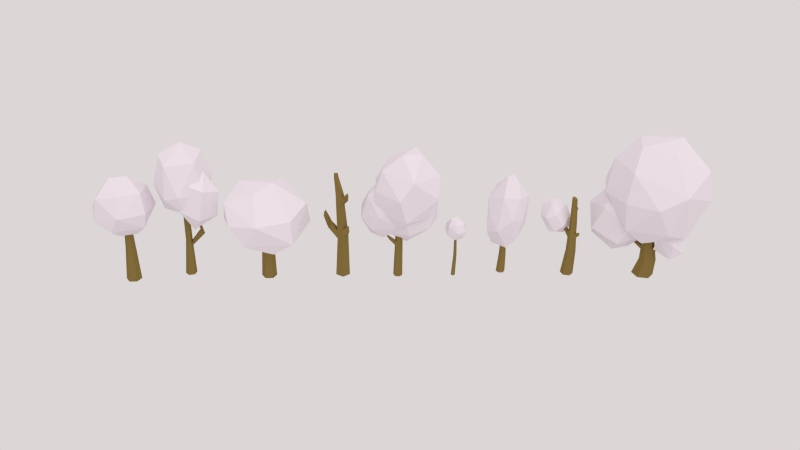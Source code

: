 # Source: winter_lowpoly_tree_pack.blend  (saved by Blender 2.77.0; exported with 4.5.12 LTS)
import bpy
from mathutils import Matrix  # noqa: F401  (used for matrix-valued properties, if any)

bpy.ops.wm.read_factory_settings(use_empty=True)
scene = bpy.context.scene
scene.name = 'Scene'

# ---- collections
col_collection_1 = bpy.data.collections.new('Collection 1'); scene.collection.children.link(col_collection_1)

# ---- materials (node trees are filled in below, after node groups)
mat_winter_wood = bpy.data.materials.new('winter wood')
mat_winter_wood.alpha_threshold = 0.0
mat_winter_wood.use_transparent_shadow = False
mat_winter_wood.diffuse_color = (0.2462, 0.1684, 0.04942, 1.0)
mat_winter_wood.roughness = 0.5
mat_winter_wood.specular_intensity = 0.0
mat_winter_wood.line_color = (0.0, 0.0, 0.0, 1.0)
mat_yellow = bpy.data.materials.new('yellow')
mat_yellow.alpha_threshold = 0.0
mat_yellow.use_transparent_shadow = False
mat_yellow.diffuse_color = (0.8276, 0.7586, 0.81, 1.0)
mat_yellow.roughness = 0.5
mat_yellow.specular_intensity = 0.0
mat_yellow.line_color = (0.0, 0.0, 0.0, 1.0)

# ---- material node trees

# ---- world
world_world = bpy.data.worlds.new('World'); scene.world = world_world
world_world.color = (0.7139, 0.6758, 0.6758)
world_world.use_sun_shadow = False
world_world.sun_shadow_jitter_overblur = 0.0
world_world.cycles.sampling_method = 'NONE'
world_world.cycles.sample_map_resolution = 256

# ---- cameras
cam_camera = bpy.data.cameras.new('Camera')
cam_camera.clip_end = 100.0
cam_camera.lens = 35.0
cam_camera.sensor_width = 32.0
cam_camera.sensor_height = 18.0
cam_camera.ortho_scale = 7.314
cam_camera.dof.focus_distance = 0.0
cam_camera.dof.aperture_fstop = 128.0

# ---- lights
light_lamp = bpy.data.lights.new('Lamp', 'SUN')
light_lamp.transmission_factor = 0.0
light_lamp.cutoff_distance = 30.0
light_lamp.angle = 1.571
light_lamp.energy = 1.0
light_lamp.shadow_buffer_clip_start = 1.001
light_lamp.shadow_soft_size = 1.0
light_lamp.shadow_cascade_max_distance = 1000.0
light_lamp.cycles.use_multiple_importance_sampling = False

# ---- meshes
me_cylinder_006 = bpy.data.meshes.new('Cylinder.006')
me_cylinder_006.from_pydata([(-3.473e-09, 0.7961, -1.0), (0.6894, 0.398, -1.0), (0.6894, -0.398, -1.0), (-7.307e-08, -0.7961, -1.0), (-0.6894, -0.398, -1.0), (-0.6894, 0.398, -1.0), (-9.765e-09, 0.2453, 1.113), (0.2124, 0.1226, 1.113), (0.2124, -0.1226, 1.113), (2.924e-07, -0.2453, 1.113), (-0.2124, -0.1226, 1.113), (-0.2124, 0.1226, 1.113), (-3.473e-09, -1.736e-09, -1.0), (6.431e-08, -1.192e-07, 1.113), (0.2769, 0.2603, -0.1174), (-0.1741, 0.5207, -0.1174), (0.2769, -0.2603, -0.1174), (-0.1741, -0.5207, -0.1174), (-0.625, -0.2603, -0.1174), (-0.625, 0.2603, -0.1174)], [], [(12, 0, 1), (13, 7, 6), (12, 1, 2), (13, 8, 7), (12, 2, 3), (13, 9, 8), (12, 3, 4), (13, 10, 9), (12, 4, 5), (13, 11, 10), (5, 0, 12), (13, 6, 11), (0, 15, 14, 1), (15, 6, 7, 14), (1, 14, 16, 2), (14, 7, 8, 16), (2, 16, 17, 3), (16, 8, 9, 17), (3, 17, 18, 4), (17, 9, 10, 18), (4, 18, 19, 5), (18, 10, 11, 19), (6, 15, 19, 11), (15, 0, 5, 19)])
me_cylinder_006.materials.append(mat_winter_wood)
me_cylinder_006.use_remesh_preserve_volume = False
me_cylinder_006.use_remesh_preserve_attributes = False
me_cylinder_006.use_mirror_vertex_groups = False
me_cylinder_006.update()
me_icosphere_014 = bpy.data.meshes.new('Icosphere.014')
me_icosphere_014.from_pydata([(0.0, 0.0, -1.0), (0.7236, -0.5257, -0.4472), (-0.2764, -0.8506, -0.4472), (-0.8944, 0.0, -0.4472), (-0.2764, 0.8506, -0.4472), (0.7236, 0.5257, -0.4472), (0.2764, -0.8506, 0.4472), (-0.7236, -0.5257, 0.4472), (-0.7236, 0.5257, 0.4472), (0.2764, 0.8506, 0.4472), (0.8944, 0.0, 0.4472), (0.0, 0.0, 1.0), (-0.1625, -0.5, -0.8507), (0.4253, -0.309, -0.8507), (0.2629, -0.809, -0.5257), (0.4253, 0.309, -0.8507), (0.8506, 0.0, -0.5257), (-0.5257, 0.0, -0.8507), (-0.6882, -0.5, -0.5257), (-0.1625, 0.5, -0.8507), (-0.6882, 0.5, -0.5257), (0.2629, 0.809, -0.5257), (0.9511, 0.309, 0.0), (0.9511, -0.309, 0.0), (0.5878, -0.809, 0.0), (0.0, -1.0, 0.0), (-0.5878, -0.809, 0.0), (-0.9511, -0.309, 0.0), (-0.9511, 0.309, 0.0), (-0.5878, 0.809, 0.0), (0.0, 1.0, 0.0), (0.5878, 0.809, 0.0), (0.6882, -0.5, 0.5257), (-0.2629, -0.809, 0.5257), (-0.8506, 0.0, 0.5257), (-0.2629, 0.809, 0.5257), (0.6882, 0.5, 0.5257), (0.5257, 0.0, 0.8507), (0.1625, -0.5, 0.8507), (-0.4253, -0.309, 0.8507), (-0.4253, 0.309, 0.8507), (0.1625, 0.5, 0.8507)], [], [(14, 2, 12), (12, 13, 14), (1, 14, 13), (12, 0, 13), (16, 1, 13), (13, 15, 16), (5, 16, 15), (13, 0, 15), (18, 3, 17), (17, 12, 18), (2, 18, 12), (17, 0, 12), (20, 4, 19), (19, 17, 20), (3, 20, 17), (19, 0, 17), (21, 5, 15), (15, 19, 21), (4, 21, 19), (15, 0, 19), (23, 1, 16), (16, 22, 23), (10, 23, 22), (22, 16, 5), (25, 2, 14), (14, 24, 25), (6, 25, 24), (24, 14, 1), (27, 3, 18), (18, 26, 27), (7, 27, 26), (26, 18, 2), (29, 4, 20), (20, 28, 29), (8, 29, 28), (28, 20, 3), (31, 5, 21), (21, 30, 31), (9, 31, 30), (30, 21, 4), (32, 6, 24), (24, 23, 32), (10, 32, 23), (23, 24, 1), (33, 7, 26), (26, 25, 33), (6, 33, 25), (25, 26, 2), (34, 8, 28), (28, 27, 34), (7, 34, 27), (27, 28, 3), (35, 9, 30), (30, 29, 35), (8, 35, 29), (29, 30, 4), (36, 10, 22), (22, 31, 36), (9, 36, 31), (31, 22, 5), (38, 6, 32), (32, 37, 38), (11, 38, 37), (37, 32, 10), (39, 7, 33), (33, 38, 39), (11, 39, 38), (38, 33, 6), (40, 8, 34), (34, 39, 40), (11, 40, 39), (39, 34, 7), (41, 9, 35), (35, 40, 41), (11, 41, 40), (40, 35, 8), (37, 10, 36), (36, 41, 37), (11, 37, 41), (41, 36, 9)])
me_icosphere_014.materials.append(mat_yellow)
me_icosphere_014.use_remesh_preserve_volume = False
me_icosphere_014.use_remesh_preserve_attributes = False
me_icosphere_014.use_mirror_vertex_groups = False
me_icosphere_014.update()
me_cylinder_007 = bpy.data.meshes.new('Cylinder.007')
me_cylinder_007.from_pydata([(0.0, 1.0, -0.5028), (0.866, 0.5, -0.5028), (0.866, -0.5, -0.5028), (-8.742e-08, -1.0, -0.5028), (-0.866, -0.5, -0.5028), (-0.866, 0.5, -0.5028), (-1.084e-07, 0.4958, 1.47), (0.4224, 0.2519, 1.47), (0.4224, -0.2359, 1.47), (4.925e-07, -0.4798, 1.47), (-0.4224, -0.2359, 1.47), (-0.4224, 0.2519, 1.47), (0.0, 0.0, -0.5028), (3.892e-08, 0.008005, 1.47), (0.561, 0.5663, 0.1991), (-9.608e-08, 0.8902, 0.1991), (0.561, -0.08142, 0.1991), (3.299e-07, -0.4053, 0.1991), (-0.561, -0.08142, 0.1991), (-0.561, 0.5663, 0.1991), (0.5076, 0.5877, 0.3389), (-8.696e-08, 0.8808, 0.3389), (0.5076, 0.001599, 0.3389), (3.272e-07, -0.2915, 0.3389), (-0.5076, 0.001598, 0.3389), (-0.5076, 0.5877, 0.3389), (-1.162, 2.39, 0.6606), (-1.602, 2.245, 0.6322), (-1.648, 2.966, 0.5608), (-1.162, 3.126, 0.5922), (-0.4778, 2.898, 0.9425), (-0.9644, 2.738, 0.911), (-0.4778, 2.163, 1.011), (-0.9181, 2.018, 0.9824)], [], [(12, 0, 1), (13, 7, 6), (12, 1, 2), (13, 8, 7), (12, 2, 3), (13, 9, 8), (12, 3, 4), (13, 10, 9), (12, 4, 5), (13, 11, 10), (5, 0, 12), (13, 6, 11), (0, 15, 14, 1), (1, 14, 16, 2), (2, 16, 17, 3), (3, 17, 18, 4), (4, 18, 19, 5), (15, 0, 5, 19), (15, 21, 20, 14), (21, 6, 7, 20), (14, 20, 22, 16), (20, 7, 8, 22), (16, 22, 23, 17), (22, 8, 9, 23), (17, 23, 24, 18), (23, 9, 10, 24), (18, 24, 25, 19), (24, 10, 11, 25), (6, 21, 25, 11), (25, 21, 26, 27), (19, 25, 27, 28), (21, 15, 29, 26), (15, 19, 28, 29), (29, 28, 31, 30), (26, 29, 30, 32), (28, 27, 33, 31), (27, 26, 32, 33), (32, 30, 31, 33)])
me_cylinder_007.materials.append(mat_winter_wood)
me_cylinder_007.use_remesh_preserve_volume = False
me_cylinder_007.use_remesh_preserve_attributes = False
me_cylinder_007.use_mirror_vertex_groups = False
me_cylinder_007.update()
me_icosphere_015 = bpy.data.meshes.new('Icosphere.015')
me_icosphere_015.from_pydata([(0.0, 0.0, -1.0), (0.7236, -0.5257, -0.4472), (-0.2764, -0.8506, -0.4472), (-0.8944, 0.0, -0.4472), (-0.2764, 0.8506, -0.4472), (0.7236, 0.5257, -0.4472), (0.2764, -0.8506, 0.4472), (-0.7236, -0.5257, 0.4472), (-0.7236, 0.5257, 0.4472), (0.2764, 0.8506, 0.4472), (0.8944, 0.0, 0.4472), (0.0, 0.0, 1.0), (-0.1625, -0.5, -0.8507), (0.4253, -0.309, -0.8507), (0.2629, -0.809, -0.5257), (0.4253, 0.309, -0.8507), (0.8506, 0.0, -0.5257), (-0.5257, 0.0, -0.8507), (-0.6882, -0.5, -0.5257), (-0.1625, 0.5, -0.8507), (-0.6882, 0.5, -0.5257), (0.2629, 0.809, -0.5257), (0.9511, 0.309, 0.0), (0.9511, -0.309, 0.0), (0.5878, -0.809, 0.0), (0.0, -1.0, 0.0), (-0.5878, -0.809, 0.0), (-0.9511, -0.309, 0.0), (-0.9511, 0.309, 0.0), (-0.5878, 0.809, 0.0), (0.0, 1.0, 0.0), (0.5878, 0.809, 0.0), (0.6882, -0.5, 0.5257), (-0.2629, -0.809, 0.5257), (-0.8506, 0.0, 0.5257), (-0.2629, 0.809, 0.5257), (0.6882, 0.5, 0.5257), (0.5257, 0.0, 0.8507), (0.1625, -0.5, 0.8507), (-0.4253, -0.309, 0.8507), (-0.4253, 0.309, 0.8507), (0.1625, 0.5, 0.8507), (0.1451, -0.5296, -0.8112), (1.093, -1.598, -0.296), (-0.3042, -1.904, -0.3229), (-1.024, -0.7318, -0.0331), (-0.07136, 0.2982, 0.173), (1.237, -0.237, 0.01056), (0.5098, -2.46, 0.8007), (-0.7984, -1.925, 0.9631), (-0.6545, -0.5642, 1.27), (0.7426, -0.2584, 1.297), (1.462, -1.43, 1.007), (0.2933, -1.632, 1.785), (-0.132, -1.24, -0.7521), (0.6893, -1.061, -0.7363), (0.4251, -1.868, -0.4493), (0.7738, -0.2608, -0.5561), (1.331, -0.8886, -0.2532), (-0.555, -0.5516, -0.5818), (-0.8191, -1.359, -0.2948), (0.004883, 0.0538, -0.4606), (-0.6822, -0.06505, -0.003243), (0.6466, 0.2258, 0.02242), (1.548, -0.7901, 0.5125), (1.463, -1.59, 0.3323), (0.9036, -2.195, 0.2112), (0.08236, -2.375, 0.1953), (-0.6866, -2.061, 0.2908), (-1.11, -1.372, 0.4612), (-1.025, -0.5719, 0.6413), (-0.4652, 0.03347, 0.7625), (0.3561, 0.2132, 0.7784), (1.125, -0.1014, 0.6829), (1.121, -2.097, 0.9769), (-0.2081, -2.388, 0.9513), (-0.8925, -1.273, 1.227), (0.0133, -0.2937, 1.423), (1.258, -0.8027, 1.268), (0.9934, -1.61, 1.555), (0.4336, -2.216, 1.434), (-0.3354, -1.901, 1.53), (-0.2508, -1.101, 1.71), (0.5704, -0.9215, 1.726)], [], [(14, 2, 12), (12, 13, 14), (1, 14, 13), (12, 0, 13), (16, 1, 13), (13, 15, 16), (5, 16, 15), (13, 0, 15), (18, 3, 17), (17, 12, 18), (2, 18, 12), (17, 0, 12), (20, 4, 19), (19, 17, 20), (3, 20, 17), (19, 0, 17), (21, 5, 15), (15, 19, 21), (4, 21, 19), (15, 0, 19), (23, 1, 16), (16, 22, 23), (10, 23, 22), (22, 16, 5), (25, 2, 14), (14, 24, 25), (6, 25, 24), (24, 14, 1), (27, 3, 18), (18, 26, 27), (7, 27, 26), (26, 18, 2), (29, 4, 20), (20, 28, 29), (8, 29, 28), (28, 20, 3), (31, 5, 21), (21, 30, 31), (9, 31, 30), (30, 21, 4), (32, 6, 24), (24, 23, 32), (10, 32, 23), (23, 24, 1), (33, 7, 26), (26, 25, 33), (6, 33, 25), (25, 26, 2), (34, 8, 28), (28, 27, 34), (7, 34, 27), (27, 28, 3), (35, 9, 30), (30, 29, 35), (8, 35, 29), (29, 30, 4), (36, 10, 22), (22, 31, 36), (9, 36, 31), (31, 22, 5), (38, 6, 32), (32, 37, 38), (11, 38, 37), (37, 32, 10), (39, 7, 33), (33, 38, 39), (11, 39, 38), (38, 33, 6), (40, 8, 34), (34, 39, 40), (11, 40, 39), (39, 34, 7), (41, 9, 35), (35, 40, 41), (11, 41, 40), (40, 35, 8), (37, 10, 36), (36, 41, 37), (11, 37, 41), (41, 36, 9), (56, 44, 54), (54, 55, 56), (43, 56, 55), (54, 42, 55), (58, 43, 55), (55, 57, 58), (47, 58, 57), (55, 42, 57), (60, 45, 59), (59, 54, 60), (44, 60, 54), (59, 42, 54), (62, 46, 61), (61, 59, 62), (45, 62, 59), (61, 42, 59), (63, 47, 57), (57, 61, 63), (46, 63, 61), (57, 42, 61), (65, 43, 58), (58, 64, 65), (52, 65, 64), (64, 58, 47), (67, 44, 56), (56, 66, 67), (48, 67, 66), (66, 56, 43), (69, 45, 60), (60, 68, 69), (49, 69, 68), (68, 60, 44), (71, 46, 62), (62, 70, 71), (50, 71, 70), (70, 62, 45), (73, 47, 63), (63, 72, 73), (51, 73, 72), (72, 63, 46), (74, 48, 66), (66, 65, 74), (52, 74, 65), (65, 66, 43), (75, 49, 68), (68, 67, 75), (48, 75, 67), (67, 68, 44), (76, 50, 70), (70, 69, 76), (49, 76, 69), (69, 70, 45), (77, 51, 72), (72, 71, 77), (50, 77, 71), (71, 72, 46), (78, 52, 64), (64, 73, 78), (51, 78, 73), (73, 64, 47), (80, 48, 74), (74, 79, 80), (53, 80, 79), (79, 74, 52), (81, 49, 75), (75, 80, 81), (53, 81, 80), (80, 75, 48), (82, 50, 76), (76, 81, 82), (53, 82, 81), (81, 76, 49), (83, 51, 77), (77, 82, 83), (53, 83, 82), (82, 77, 50), (79, 52, 78), (78, 83, 79), (53, 79, 83), (83, 78, 51)])
me_icosphere_015.materials.append(mat_yellow)
me_icosphere_015.use_remesh_preserve_volume = False
me_icosphere_015.use_remesh_preserve_attributes = False
me_icosphere_015.use_mirror_vertex_groups = False
me_icosphere_015.update()
me_cylinder_008 = bpy.data.meshes.new('Cylinder.008')
me_cylinder_008.from_pydata([(-2.212e-09, 0.8701, -1.0), (0.7536, 0.4351, -1.0), (0.7536, -0.4351, -1.0), (-7.828e-08, -0.8701, -1.0), (-0.7536, -0.4351, -1.0), (-0.7536, 0.4351, -1.0), (-1.171e-07, 0.534, 1.0), (0.4624, 0.267, 1.0), (0.4624, -0.267, 1.0), (5.406e-07, -0.534, 1.0), (-0.4624, -0.267, 1.0), (-0.4624, 0.267, 1.0), (-2.212e-09, -1.106e-09, -1.0), (4.411e-08, -7.314e-08, 1.0)], [], [(12, 0, 1), (13, 7, 6), (12, 1, 2), (13, 8, 7), (12, 2, 3), (13, 9, 8), (12, 3, 4), (13, 10, 9), (12, 4, 5), (13, 11, 10), (5, 0, 12), (13, 6, 11), (0, 6, 7, 1), (1, 7, 8, 2), (2, 8, 9, 3), (3, 9, 10, 4), (4, 10, 11, 5), (6, 0, 5, 11)])
me_cylinder_008.materials.append(mat_winter_wood)
me_cylinder_008.use_remesh_preserve_volume = False
me_cylinder_008.use_remesh_preserve_attributes = False
me_cylinder_008.use_mirror_vertex_groups = False
me_cylinder_008.update()
me_icosphere_016 = bpy.data.meshes.new('Icosphere.016')
me_icosphere_016.from_pydata([(0.0, 0.0, -1.0), (0.7236, -0.5257, -0.4472), (-0.2764, -0.8506, -0.4472), (-0.8944, 0.0, -0.4472), (-0.2764, 0.8506, -0.4472), (0.7236, 0.5257, -0.4472), (0.2764, -0.8506, 0.4472), (-0.7236, -0.5257, 0.4472), (-0.7236, 0.5257, 0.4472), (0.2764, 0.8506, 0.4472), (0.8944, 0.0, 0.4472), (0.0, 0.0, 1.0), (-0.1625, -0.5, -0.8507), (0.4253, -0.309, -0.8507), (0.2629, -0.809, -0.5257), (0.4253, 0.309, -0.8507), (0.8506, 0.0, -0.5257), (-0.5257, 0.0, -0.8507), (-0.6882, -0.5, -0.5257), (-0.1625, 0.5, -0.8507), (-0.6882, 0.5, -0.5257), (0.2629, 0.809, -0.5257), (0.9511, 0.309, 0.0), (0.9511, -0.309, 0.0), (0.5878, -0.809, 0.0), (0.0, -1.0, 0.0), (-0.5878, -0.809, 0.0), (-0.9511, -0.309, 0.0), (-0.9511, 0.309, 0.0), (-0.5878, 0.809, 0.0), (0.0, 1.0, 0.0), (0.5878, 0.809, 0.0), (0.6882, -0.5, 0.5257), (-0.2629, -0.809, 0.5257), (-0.8506, 0.0, 0.5257), (-0.2629, 0.809, 0.5257), (0.6882, 0.5, 0.5257), (0.5257, 0.0, 0.8507), (0.1625, -0.5, 0.8507), (-0.4253, -0.309, 0.8507), (-0.4253, 0.309, 0.8507), (0.1625, 0.5, 0.8507)], [], [(14, 2, 12), (12, 13, 14), (1, 14, 13), (12, 0, 13), (16, 1, 13), (13, 15, 16), (5, 16, 15), (13, 0, 15), (18, 3, 17), (17, 12, 18), (2, 18, 12), (17, 0, 12), (20, 4, 19), (19, 17, 20), (3, 20, 17), (19, 0, 17), (21, 5, 15), (15, 19, 21), (4, 21, 19), (15, 0, 19), (23, 1, 16), (16, 22, 23), (10, 23, 22), (22, 16, 5), (25, 2, 14), (14, 24, 25), (6, 25, 24), (24, 14, 1), (27, 3, 18), (18, 26, 27), (7, 27, 26), (26, 18, 2), (29, 4, 20), (20, 28, 29), (8, 29, 28), (28, 20, 3), (31, 5, 21), (21, 30, 31), (9, 31, 30), (30, 21, 4), (32, 6, 24), (24, 23, 32), (10, 32, 23), (23, 24, 1), (33, 7, 26), (26, 25, 33), (6, 33, 25), (25, 26, 2), (34, 8, 28), (28, 27, 34), (7, 34, 27), (27, 28, 3), (35, 9, 30), (30, 29, 35), (8, 35, 29), (29, 30, 4), (36, 10, 22), (22, 31, 36), (9, 36, 31), (31, 22, 5), (38, 6, 32), (32, 37, 38), (11, 38, 37), (37, 32, 10), (39, 7, 33), (33, 38, 39), (11, 39, 38), (38, 33, 6), (40, 8, 34), (34, 39, 40), (11, 40, 39), (39, 34, 7), (41, 9, 35), (35, 40, 41), (11, 41, 40), (40, 35, 8), (37, 10, 36), (36, 41, 37), (11, 37, 41), (41, 36, 9)])
me_icosphere_016.materials.append(mat_yellow)
me_icosphere_016.use_remesh_preserve_volume = False
me_icosphere_016.use_remesh_preserve_attributes = False
me_icosphere_016.use_mirror_vertex_groups = False
me_icosphere_016.update()
me_cylinder_009 = bpy.data.meshes.new('Cylinder.009')
me_cylinder_009.from_pydata([(-1.234, 0.9662, -1.0), (-0.1174, 1.334, -1.0), (0.5773, 0.3855, -1.0), (-0.1099, -0.5683, -1.0), (-1.229, -0.2094, -1.0), (-1.192, 0.2913, 0.9948), (-0.554, 0.6231, 0.9943), (-0.1568, 0.0809, 1.029), (-0.5498, -0.586, 1.046), (-1.19, -0.3808, 0.9948), (-0.4227, 0.3816, -1.0), (-0.2035, 1.112, 0.0604), (-1.076, 0.8527, 0.0), (0.3666, 0.3617, 0.03733), (-0.1541, -0.3608, -0.03733), (-1.046, -0.05735, -0.0604), (-0.4848, 0.622, 0.8145), (-1.17, 0.4022, 0.8655), (-0.0535, 0.03876, 0.8447), (-0.4716, -0.5415, 0.7952), (-1.161, -0.3169, 0.8536), (0.3878, 0.4815, 0.943), (0.1194, 1.065, 0.9475), (0.2845, 0.402, 1.037), (0.05021, 0.9443, 1.037), (-1.318, -0.3004, 1.459), (-1.317, -0.6856, 1.459), (-0.9497, -0.8032, 1.459), (-0.7245, -0.4907, 1.459), (-0.9521, -0.1799, 1.459), (0.6584, 1.009, 1.178), (0.8978, 0.7997, 1.178), (0.7001, 1.081, 1.11), (0.9601, 0.8476, 1.107), (-0.269, 0.9977, 0.2359), (-1.098, 0.7478, 0.1868), (0.2688, 0.2865, 0.2172), (-0.228, -0.4029, 0.1565), (-1.073, -0.1178, 0.1377), (-0.6745, -1.386, 0.3399), (-1.214, -1.159, 0.3334), (-1.341, -1.345, 0.178), (-0.7691, -1.582, 0.1875), (-1.372, -2.06, 0.49), (-0.9538, -2.233, 0.497), (-0.8846, -2.09, 0.6083), (-1.279, -1.924, 0.6035), (-0.8102, -1.819, 0.2846), (-1.382, -1.582, 0.2751), (-0.7156, -1.623, 0.437), (-1.255, -1.397, 0.4305), (-0.39, -1.803, 0.4032), (-0.3374, -1.694, 0.488), (-0.3145, -1.562, 0.434), (-0.3672, -1.671, 0.3492), (-1.896, -0.459, 0.9287), (-1.901, -0.08112, 0.9349), (-1.911, -0.4926, 1.063), (-1.913, -0.1394, 1.063), (-1.349, -0.3497, 1.523), (-1.028, -0.2438, 1.523), (-0.8278, -0.5169, 1.523), (-1.026, -0.7916, 1.523), (-1.348, -0.6882, 1.523), (-1.116, -0.518, 1.523), (0.1064, 1.166, 0.3068), (0.3088, 0.8262, 0.2903), (0.3623, 0.8747, 0.1317), (0.1474, 1.232, 0.152)], [], [(10, 0, 1), (10, 1, 2), (10, 2, 3), (10, 3, 4), (4, 0, 10), (0, 12, 11, 1), (1, 11, 13, 2), (2, 13, 14, 3), (3, 14, 15, 4), (12, 0, 4, 15), (17, 5, 6, 16), (18, 7, 8, 19), (19, 8, 9, 20), (18, 16, 22, 21), (7, 18, 21, 23), (16, 6, 24, 22), (6, 7, 23, 24), (5, 9, 26, 25), (9, 8, 27, 26), (8, 7, 28, 27), (7, 6, 29, 28), (6, 5, 25, 29), (24, 23, 31, 30), (22, 24, 30, 32), (23, 21, 33, 31), (21, 22, 32, 33), (32, 30, 31, 33), (12, 35, 34, 11), (35, 17, 16, 34), (34, 16, 18, 36), (13, 36, 37, 14), (36, 18, 19, 37), (37, 19, 20, 38), (17, 35, 38, 20), (35, 12, 15, 38), (37, 38, 40, 39), (38, 15, 41, 40), (14, 37, 39, 42), (15, 14, 42, 41), (44, 45, 46, 43), (42, 47, 48, 41), (47, 44, 43, 48), (49, 45, 44, 47), (41, 48, 50, 40), (48, 43, 46, 50), (40, 50, 49, 39), (50, 46, 45, 49), (49, 47, 51, 52), (39, 49, 52, 53), (47, 42, 54, 51), (42, 39, 53, 54), (53, 52, 51, 54), (17, 20, 55, 56), (20, 9, 57, 55), (5, 17, 56, 58), (9, 5, 58, 57), (58, 56, 55, 57), (29, 25, 59, 60), (28, 29, 60, 61), (27, 28, 61, 62), (26, 27, 62, 63), (25, 26, 63, 59), (64, 60, 59), (64, 61, 60), (64, 62, 61), (64, 63, 62), (64, 59, 63), (34, 36, 66, 65), (36, 13, 67, 66), (11, 34, 65, 68), (13, 11, 68, 67), (68, 65, 66, 67)])
_ca = me_cylinder_009.color_attributes.new('Col', 'BYTE_COLOR', 'CORNER')
_ca.data.foreach_set('color', [1.0, 1.0, 1.0, 1.0, 1.0, 1.0, 1.0, 1.0, 1.0, 1.0, 1.0, 1.0, 1.0, 1.0, 1.0, 1.0, 1.0, 1.0, 1.0, 1.0, 1.0, 1.0, 1.0, 1.0, 1.0, 1.0, 1.0, 1.0, 1.0, 1.0, 1.0, 1.0, 1.0, 1.0, 1.0, 1.0, 1.0, 1.0, 1.0, 1.0, 1.0, 1.0, 1.0, 1.0, 1.0, 1.0, 1.0, 1.0, 1.0, 1.0, 1.0, 1.0, 1.0, 1.0, 1.0, 1.0, 1.0, 1.0, 1.0, 1.0, 1.0, 1.0, 1.0, 1.0, 1.0, 1.0, 1.0, 1.0, 0.9911, 0.9911, 0.9911, 0.9961, 1.0, 1.0, 1.0, 1.0, 1.0, 1.0, 1.0, 1.0, 1.0, 1.0, 1.0, 1.0, 1.0, 1.0, 1.0, 1.0, 1.0, 1.0, 1.0, 1.0, 1.0, 1.0, 1.0, 1.0, 1.0, 1.0, 1.0, 1.0, 1.0, 1.0, 1.0, 1.0, 1.0, 1.0, 1.0, 1.0, 1.0, 1.0, 1.0, 1.0, 1.0, 1.0, 1.0, 1.0, 1.0, 1.0, 1.0, 1.0, 1.0, 1.0, 1.0, 1.0, 0.9911, 0.9911, 0.9911, 0.9961, 1.0, 1.0, 1.0, 1.0, 1.0, 1.0, 1.0, 1.0, 1.0, 1.0, 1.0, 1.0, 1.0, 1.0, 1.0, 1.0, 1.0, 1.0, 1.0, 1.0, 1.0, 1.0, 1.0, 1.0, 0.9911, 0.9911, 0.9911, 0.9961, 1.0, 1.0, 1.0, 1.0, 1.0, 1.0, 1.0, 1.0, 1.0, 1.0, 1.0, 1.0, 0.9911, 0.9911, 0.9911, 0.9961, 0.9911, 0.9911, 0.9911, 0.9961, 1.0, 1.0, 1.0, 1.0, 1.0, 1.0, 1.0, 1.0, 1.0, 1.0, 1.0, 1.0, 1.0, 1.0, 1.0, 1.0, 1.0, 1.0, 1.0, 1.0, 1.0, 1.0, 1.0, 1.0, 1.0, 1.0, 1.0, 1.0, 1.0, 1.0, 1.0, 1.0, 1.0, 1.0, 1.0, 1.0, 1.0, 1.0, 1.0, 1.0, 1.0, 1.0, 1.0, 1.0, 1.0, 1.0, 1.0, 1.0, 1.0, 1.0, 1.0, 1.0, 1.0, 1.0, 1.0, 1.0, 1.0, 1.0, 1.0, 1.0, 1.0, 1.0, 1.0, 1.0, 1.0, 1.0, 1.0, 1.0, 1.0, 1.0, 1.0, 1.0, 1.0, 1.0, 1.0, 1.0, 1.0, 1.0, 1.0, 1.0, 1.0, 1.0, 1.0, 1.0, 1.0, 1.0, 1.0, 1.0, 1.0, 1.0, 1.0, 1.0, 1.0, 1.0, 1.0, 1.0, 1.0, 1.0, 1.0, 1.0, 1.0, 1.0, 1.0, 1.0, 1.0, 1.0, 1.0, 1.0, 1.0, 1.0, 1.0, 1.0, 1.0, 1.0, 1.0, 1.0, 1.0, 1.0, 1.0, 1.0, 1.0, 1.0, 1.0, 1.0, 1.0, 1.0, 1.0, 1.0, 1.0, 1.0, 1.0, 1.0, 1.0, 1.0, 1.0, 1.0, 1.0, 1.0, 1.0, 1.0, 1.0, 1.0, 1.0, 1.0, 1.0, 1.0, 1.0, 1.0, 1.0, 1.0, 1.0, 1.0, 1.0, 1.0, 1.0, 1.0, 1.0, 1.0, 1.0, 1.0, 1.0, 1.0, 1.0, 1.0, 1.0, 1.0, 1.0, 1.0, 1.0, 1.0, 1.0, 1.0, 1.0, 1.0, 1.0, 1.0, 1.0, 1.0, 1.0, 1.0, 1.0, 1.0, 1.0, 1.0, 1.0, 1.0, 1.0, 1.0, 1.0, 1.0, 1.0, 1.0, 1.0, 1.0, 1.0, 1.0, 1.0, 1.0, 1.0, 1.0, 1.0, 1.0, 1.0, 1.0, 1.0, 1.0, 1.0, 1.0, 1.0, 1.0, 1.0, 1.0, 1.0, 1.0, 1.0, 1.0, 1.0, 1.0, 1.0, 1.0, 1.0, 1.0, 1.0, 1.0, 1.0, 1.0, 1.0, 1.0, 1.0, 1.0, 1.0, 1.0, 1.0, 1.0, 1.0, 1.0, 1.0, 1.0, 1.0, 1.0, 1.0, 1.0, 1.0, 1.0, 0.9911, 0.9911, 0.9911, 0.9961, 0.9911, 0.9911, 0.9911, 0.9961, 1.0, 1.0, 1.0, 1.0, 1.0, 1.0, 1.0, 1.0, 0.9911, 0.9911, 0.9911, 0.9961, 0.9911, 0.9911, 0.9911, 0.9961, 1.0, 1.0, 1.0, 1.0, 1.0, 1.0, 1.0, 1.0, 1.0, 1.0, 1.0, 1.0, 1.0, 1.0, 1.0, 1.0, 1.0, 1.0, 1.0, 1.0, 1.0, 1.0, 1.0, 1.0, 0.9911, 0.9911, 0.9911, 0.9961, 1.0, 1.0, 1.0, 1.0, 1.0, 1.0, 1.0, 1.0, 1.0, 1.0, 1.0, 1.0, 0.9911, 0.9911, 0.9911, 0.9961, 0.9911, 0.9911, 0.9911, 0.9961, 0.9911, 0.9911, 0.9911, 0.9961, 0.9911, 0.9911, 0.9911, 0.9961, 1.0, 1.0, 1.0, 1.0, 1.0, 1.0, 1.0, 1.0, 0.9911, 0.9911, 0.9911, 0.9961, 0.9911, 0.9911, 0.9911, 0.9961, 1.0, 1.0, 1.0, 1.0, 1.0, 1.0, 1.0, 1.0, 0.9911, 0.9911, 0.9911, 0.9961, 0.9911, 0.9911, 0.9911, 0.9961, 1.0, 1.0, 1.0, 1.0, 1.0, 1.0, 1.0, 1.0, 1.0, 1.0, 1.0, 1.0, 0.9911, 0.9911, 0.9911, 0.9961, 1.0, 1.0, 1.0, 1.0, 1.0, 1.0, 1.0, 1.0, 1.0, 1.0, 1.0, 1.0, 0.9911, 0.9911, 0.9911, 0.9961, 1.0, 1.0, 1.0, 1.0, 1.0, 1.0, 1.0, 1.0, 1.0, 1.0, 1.0, 1.0, 0.9911, 0.9911, 0.9911, 0.9961, 1.0, 1.0, 1.0, 1.0, 1.0, 1.0, 1.0, 1.0, 1.0, 1.0, 1.0, 1.0, 0.9911, 0.9911, 0.9911, 0.9961, 1.0, 1.0, 1.0, 1.0, 1.0, 1.0, 1.0, 1.0, 1.0, 1.0, 1.0, 1.0, 0.9911, 0.9911, 0.9911, 0.9961, 1.0, 1.0, 1.0, 1.0, 1.0, 1.0, 1.0, 1.0, 0.9911, 0.9911, 0.9911, 0.9961, 0.9911, 0.9911, 0.9911, 0.9961, 1.0, 1.0, 1.0, 1.0, 1.0, 1.0, 1.0, 1.0, 0.9911, 0.9911, 0.9911, 0.9961, 1.0, 1.0, 1.0, 1.0, 1.0, 1.0, 1.0, 1.0, 1.0, 1.0, 1.0, 1.0, 0.9911, 0.9911, 0.9911, 0.9961, 1.0, 1.0, 1.0, 1.0, 1.0, 1.0, 1.0, 1.0, 1.0, 1.0, 1.0, 1.0, 0.9911, 0.9911, 0.9911, 0.9961, 0.9911, 0.9911, 0.9911, 0.9961, 0.9911, 0.9911, 0.9911, 0.9961, 1.0, 1.0, 1.0, 1.0, 0.9911, 0.9911, 0.9911, 0.9961, 1.0, 1.0, 1.0, 1.0, 1.0, 1.0, 1.0, 1.0, 0.9911, 0.9911, 0.9911, 0.9961, 0.9911, 0.9911, 0.9911, 0.9961, 0.9911, 0.9911, 0.9911, 0.9961, 1.0, 1.0, 1.0, 1.0, 1.0, 1.0, 1.0, 1.0, 0.9911, 0.9911, 0.9911, 0.9961, 1.0, 1.0, 1.0, 1.0, 1.0, 1.0, 1.0, 1.0, 1.0, 1.0, 1.0, 1.0, 0.9911, 0.9911, 0.9911, 0.9961, 0.9911, 0.9911, 0.9911, 0.9961, 1.0, 1.0, 1.0, 1.0, 1.0, 1.0, 1.0, 1.0, 0.9911, 0.9911, 0.9911, 0.9961, 0.9911, 0.9911, 0.9911, 0.9961, 1.0, 1.0, 1.0, 1.0, 1.0, 1.0, 1.0, 1.0, 0.9911, 0.9911, 0.9911, 0.9961, 0.9911, 0.9911, 0.9911, 0.9961, 1.0, 1.0, 1.0, 1.0, 1.0, 1.0, 1.0, 1.0, 0.9911, 0.9911, 0.9911, 0.9961, 0.9911, 0.9911, 0.9911, 0.9961, 1.0, 1.0, 1.0, 1.0, 1.0, 1.0, 1.0, 1.0, 0.9911, 0.9911, 0.9911, 0.9961, 0.9911, 0.9911, 0.9911, 0.9961, 1.0, 1.0, 1.0, 1.0, 1.0, 1.0, 1.0, 1.0, 1.0, 1.0, 1.0, 1.0, 0.9911, 0.9911, 0.9911, 0.9961, 1.0, 1.0, 1.0, 1.0, 1.0, 1.0, 1.0, 1.0, 1.0, 1.0, 1.0, 1.0, 0.9911, 0.9911, 0.9911, 0.9961, 1.0, 1.0, 1.0, 1.0, 1.0, 1.0, 1.0, 1.0, 1.0, 1.0, 1.0, 1.0, 0.9911, 0.9911, 0.9911, 0.9961, 1.0, 1.0, 1.0, 1.0, 1.0, 1.0, 1.0, 1.0, 1.0, 1.0, 1.0, 1.0, 0.9911, 0.9911, 0.9911, 0.9961, 1.0, 1.0, 1.0, 1.0, 1.0, 1.0, 1.0, 1.0, 1.0, 1.0, 1.0, 1.0, 0.9911, 0.9911, 0.9911, 0.9961, 1.0, 1.0, 1.0, 1.0, 1.0, 1.0, 1.0, 1.0, 1.0, 1.0, 1.0, 1.0, 1.0, 1.0, 1.0, 1.0, 1.0, 1.0, 1.0, 1.0, 1.0, 1.0, 1.0, 1.0, 1.0, 1.0, 1.0, 1.0, 1.0, 1.0, 1.0, 1.0, 1.0, 1.0, 1.0, 1.0, 1.0, 1.0, 1.0, 1.0, 1.0, 1.0, 1.0, 1.0, 1.0, 1.0, 1.0, 1.0, 1.0, 1.0, 1.0, 1.0, 1.0, 1.0, 1.0, 1.0, 1.0, 1.0, 1.0, 1.0, 1.0, 1.0, 1.0, 1.0, 1.0, 1.0, 1.0, 1.0, 1.0, 1.0, 1.0, 1.0, 1.0, 1.0, 1.0, 1.0, 1.0, 1.0, 1.0, 1.0, 1.0, 1.0, 1.0, 1.0, 1.0, 1.0, 1.0, 1.0, 1.0, 1.0, 1.0, 1.0, 1.0, 1.0, 1.0, 1.0, 1.0, 1.0, 1.0, 1.0, 1.0, 1.0, 1.0, 1.0, 1.0, 1.0, 1.0, 1.0, 1.0, 1.0, 1.0, 1.0, 1.0, 1.0, 1.0, 1.0, 1.0, 1.0, 1.0, 1.0, 1.0, 1.0, 1.0, 1.0, 1.0, 1.0, 1.0, 1.0, 1.0, 1.0, 1.0, 1.0, 1.0, 1.0, 1.0, 1.0, 1.0, 1.0, 1.0, 1.0, 1.0, 1.0, 1.0, 1.0, 1.0, 1.0, 1.0, 1.0, 1.0, 1.0, 1.0, 1.0, 1.0, 1.0, 1.0, 1.0, 1.0, 1.0, 1.0, 1.0, 1.0, 1.0, 1.0, 1.0, 1.0, 1.0, 1.0, 1.0, 1.0, 1.0, 1.0, 1.0, 1.0, 1.0, 1.0, 1.0, 1.0, 1.0, 1.0, 1.0, 1.0, 1.0, 1.0, 1.0, 1.0, 1.0, 1.0, 1.0, 1.0, 1.0, 1.0, 1.0, 1.0, 1.0, 1.0, 1.0, 1.0, 1.0, 1.0, 1.0, 1.0, 1.0, 1.0, 1.0, 1.0, 1.0, 1.0, 1.0, 1.0, 1.0, 1.0, 1.0, 1.0, 1.0, 1.0, 1.0, 1.0, 1.0, 1.0, 1.0, 1.0, 1.0, 1.0, 1.0, 1.0, 1.0, 1.0, 1.0])
me_cylinder_009.materials.append(mat_winter_wood)
me_cylinder_009.use_remesh_preserve_volume = False
me_cylinder_009.use_remesh_preserve_attributes = False
me_cylinder_009.use_mirror_vertex_groups = False
me_cylinder_009.update()
me_cylinder_011 = bpy.data.meshes.new('Cylinder.011')
me_cylinder_011.from_pydata([(-5.384e-09, 0.6839, -1.0), (0.5923, 0.3419, -1.0), (0.5923, -0.3419, -1.0), (-6.517e-08, -0.6839, -1.0), (-0.5923, -0.3419, -1.0), (-0.5923, 0.3419, -1.0), (-9.975e-08, 0.4888, 1.0), (0.4233, 0.2444, 1.0), (0.4233, -0.2444, 1.0), (5.024e-07, -0.4888, 1.0), (-0.4233, -0.2444, 1.0), (-0.4233, 0.2444, 1.0), (-5.384e-09, -2.692e-09, -1.0), (4.788e-08, -8.052e-08, 1.0), (0.4997, 0.2885, 0.09572), (-5.708e-08, 0.577, 0.09572), (0.4997, -0.2885, 0.09572), (2.458e-07, -0.577, 0.09572), (-0.4997, -0.2885, 0.09572), (-0.4997, 0.2885, 0.09572), (0.485, 0.28, 0.2705), (-6.533e-08, 0.56, 0.2705), (0.485, -0.28, 0.2705), (2.954e-07, -0.56, 0.2705), (-0.485, -0.28, 0.2705), (-0.485, 0.28, 0.2705), (0.5686, -1.472, 0.4759), (0.8626, -1.302, 0.4759), (0.5686, -1.482, 0.3699), (0.8715, -1.307, 0.3699), (0.6854, -2.22, 0.606), (0.9692, -2.055, 0.6176), (0.9627, -2.051, 0.694), (0.6854, -2.21, 0.7056)], [], [(12, 0, 1), (13, 7, 6), (12, 1, 2), (13, 8, 7), (12, 2, 3), (13, 9, 8), (12, 3, 4), (13, 10, 9), (12, 4, 5), (13, 11, 10), (5, 0, 12), (13, 6, 11), (0, 15, 14, 1), (1, 14, 16, 2), (2, 16, 17, 3), (3, 17, 18, 4), (4, 18, 19, 5), (15, 0, 5, 19), (15, 21, 20, 14), (21, 6, 7, 20), (14, 20, 22, 16), (20, 7, 8, 22), (22, 8, 9, 23), (17, 23, 24, 18), (23, 9, 10, 24), (18, 24, 25, 19), (24, 10, 11, 25), (6, 21, 25, 11), (21, 15, 19, 25), (22, 23, 26, 27), (23, 17, 28, 26), (16, 22, 27, 29), (17, 16, 29, 28), (28, 29, 31, 30), (29, 27, 32, 31), (26, 28, 30, 33), (27, 26, 33, 32), (31, 32, 33, 30)])
me_cylinder_011.materials.append(mat_winter_wood)
me_cylinder_011.use_remesh_preserve_volume = False
me_cylinder_011.use_remesh_preserve_attributes = False
me_cylinder_011.use_mirror_vertex_groups = False
me_cylinder_011.update()
me_icosphere_018 = bpy.data.meshes.new('Icosphere.018')
me_icosphere_018.from_pydata([(-0.4718, 0.9253, -1.116), (0.4089, 0.2854, -0.4431), (-0.8081, -0.11, -0.4431), (-1.56, 0.9253, -0.4431), (-0.8081, 1.961, -0.4431), (0.4089, 1.565, -0.4431), (-0.1354, -0.11, 0.6455), (-1.352, 0.2854, 0.6455), (-1.352, 1.565, 0.6455), (-0.1354, 1.961, 0.6455), (0.6168, 0.9253, 0.6455), (-0.4718, 0.9253, 1.318), (-0.6695, 0.3168, -0.9341), (0.04586, 0.5492, -0.9341), (-0.1518, -0.05933, -0.5386), (0.04586, 1.301, -0.9341), (0.5635, 0.9253, -0.5386), (-1.112, 0.9253, -0.9341), (-1.309, 0.3168, -0.5386), (-0.6695, 1.534, -0.9341), (-1.309, 1.534, -0.5386), (-0.1518, 1.91, -0.5386), (0.6857, 1.301, 0.1012), (0.6857, 0.5492, 0.1012), (0.2436, -0.05934, 0.1012), (-0.4718, -0.2918, 0.1012), (-1.187, -0.05934, 0.1012), (-1.629, 0.5492, 0.1012), (-1.629, 1.301, 0.1012), (-1.187, 1.91, 0.1012), (-0.4718, 2.142, 0.1012), (0.2436, 1.91, 0.1012), (0.3658, 0.3168, 0.741), (-0.7917, -0.05933, 0.7411), (-1.507, 0.9253, 0.741), (-0.7917, 1.91, 0.7411), (0.3658, 1.534, 0.741), (0.1681, 0.9253, 1.136), (-0.2741, 0.3168, 1.136), (-0.9894, 0.5492, 1.136), (-0.9894, 1.301, 1.136), (-0.2741, 1.534, 1.136), (0.0, 0.0, -1.0), (0.7236, -0.5257, -0.4472), (-0.2764, -0.8506, -0.4472), (-0.8944, 0.0, -0.4472), (-0.2764, 0.8506, -0.4472), (0.7236, 0.5257, -0.4472), (0.2764, -0.8506, 0.4472), (-0.7236, -0.5257, 0.4472), (-0.7236, 0.5257, 0.4472), (0.2764, 0.8506, 0.4472), (0.8944, 0.0, 0.4472), (0.0, 0.0, 1.0), (-0.1625, -0.5, -0.8507), (0.4253, -0.309, -0.8507), (0.2629, -0.809, -0.5257), (0.4253, 0.309, -0.8507), (0.8506, 0.0, -0.5257), (-0.5257, 0.0, -0.8507), (-0.6882, -0.5, -0.5257), (-0.1625, 0.5, -0.8507), (-0.6882, 0.5, -0.5257), (0.2629, 0.809, -0.5257), (0.9511, 0.309, 0.0), (0.9511, -0.309, 0.0), (0.5878, -0.809, 0.0), (0.0, -1.0, 0.0), (-0.5878, -0.809, 0.0), (-0.9511, -0.309, 0.0), (-0.9511, 0.309, 0.0), (-0.5878, 0.809, 0.0), (0.0, 1.0, 0.0), (0.5878, 0.809, 0.0), (0.6882, -0.5, 0.5257), (-0.2629, -0.809, 0.5257), (-0.8506, 0.0, 0.5257), (-0.2629, 0.809, 0.5257), (0.6882, 0.5, 0.5257), (0.5257, 0.0, 0.8507), (0.1625, -0.5, 0.8507), (-0.4253, -0.309, 0.8507), (-0.4253, 0.309, 0.8507), (0.1625, 0.5, 0.8507), (1.491e-09, 0.7219, -0.5015), (1.008, -0.01029, 0.2684), (-0.3849, -0.4628, 0.2684), (-1.246, 0.7219, 0.2684), (-0.3849, 1.907, 0.2684), (1.008, 1.454, 0.2684), (0.3849, -0.4628, 1.514), (-1.008, -0.01029, 1.514), (-1.008, 1.454, 1.514), (0.3849, 1.907, 1.514), (1.246, 0.7219, 1.514), (1.491e-09, 0.7219, 2.284), (-0.2263, 0.02554, -0.2935), (0.5923, 0.2915, -0.2935), (0.3661, -0.4048, 0.159), (0.5923, 1.152, -0.2935), (1.185, 0.7219, 0.159), (-0.7322, 0.7219, -0.2935), (-0.9584, 0.02554, 0.159), (-0.2263, 1.418, -0.2935), (-0.9584, 1.418, 0.159), (0.3661, 1.849, 0.159), (1.325, 1.152, 0.8912), (1.325, 0.2915, 0.8912), (0.8186, -0.4048, 0.8912), (1.491e-09, -0.6708, 0.8912), (-0.8186, -0.4048, 0.8912), (-1.325, 0.2915, 0.8912), (-1.325, 1.152, 0.8912), (-0.8186, 1.849, 0.8912), (1.491e-09, 2.115, 0.8912), (0.8186, 1.849, 0.8912), (0.9584, 0.02554, 1.623), (-0.3661, -0.4048, 1.623), (-1.185, 0.7219, 1.623), (-0.3661, 1.849, 1.623), (0.9584, 1.418, 1.623), (0.7322, 0.7219, 2.076), (0.2263, 0.02554, 2.076), (-0.5923, 0.2915, 2.076), (-0.5923, 1.152, 2.076), (0.2263, 1.418, 2.076)], [], [(14, 2, 12), (12, 13, 14), (1, 14, 13), (12, 0, 13), (16, 1, 13), (13, 15, 16), (5, 16, 15), (13, 0, 15), (18, 3, 17), (17, 12, 18), (2, 18, 12), (17, 0, 12), (20, 4, 19), (19, 17, 20), (3, 20, 17), (19, 0, 17), (21, 5, 15), (15, 19, 21), (4, 21, 19), (15, 0, 19), (23, 1, 16), (16, 22, 23), (10, 23, 22), (22, 16, 5), (25, 2, 14), (14, 24, 25), (6, 25, 24), (24, 14, 1), (27, 3, 18), (18, 26, 27), (7, 27, 26), (26, 18, 2), (29, 4, 20), (20, 28, 29), (8, 29, 28), (28, 20, 3), (31, 5, 21), (21, 30, 31), (9, 31, 30), (30, 21, 4), (32, 6, 24), (24, 23, 32), (10, 32, 23), (23, 24, 1), (33, 7, 26), (26, 25, 33), (6, 33, 25), (25, 26, 2), (34, 8, 28), (28, 27, 34), (7, 34, 27), (27, 28, 3), (35, 9, 30), (30, 29, 35), (8, 35, 29), (29, 30, 4), (36, 10, 22), (22, 31, 36), (9, 36, 31), (31, 22, 5), (38, 6, 32), (32, 37, 38), (11, 38, 37), (37, 32, 10), (39, 7, 33), (33, 38, 39), (11, 39, 38), (38, 33, 6), (40, 8, 34), (34, 39, 40), (11, 40, 39), (39, 34, 7), (41, 9, 35), (35, 40, 41), (11, 41, 40), (40, 35, 8), (37, 10, 36), (36, 41, 37), (11, 37, 41), (41, 36, 9), (56, 44, 54), (54, 55, 56), (43, 56, 55), (54, 42, 55), (58, 43, 55), (55, 57, 58), (47, 58, 57), (55, 42, 57), (60, 45, 59), (59, 54, 60), (44, 60, 54), (59, 42, 54), (62, 46, 61), (61, 59, 62), (45, 62, 59), (61, 42, 59), (63, 47, 57), (57, 61, 63), (46, 63, 61), (57, 42, 61), (65, 43, 58), (58, 64, 65), (52, 65, 64), (64, 58, 47), (67, 44, 56), (56, 66, 67), (48, 67, 66), (66, 56, 43), (69, 45, 60), (60, 68, 69), (49, 69, 68), (68, 60, 44), (71, 46, 62), (62, 70, 71), (50, 71, 70), (70, 62, 45), (73, 47, 63), (63, 72, 73), (51, 73, 72), (72, 63, 46), (74, 48, 66), (66, 65, 74), (52, 74, 65), (65, 66, 43), (75, 49, 68), (68, 67, 75), (48, 75, 67), (67, 68, 44), (76, 50, 70), (70, 69, 76), (49, 76, 69), (69, 70, 45), (77, 51, 72), (72, 71, 77), (50, 77, 71), (71, 72, 46), (78, 52, 64), (64, 73, 78), (51, 78, 73), (73, 64, 47), (80, 48, 74), (74, 79, 80), (53, 80, 79), (79, 74, 52), (81, 49, 75), (75, 80, 81), (53, 81, 80), (80, 75, 48), (82, 50, 76), (76, 81, 82), (53, 82, 81), (81, 76, 49), (83, 51, 77), (77, 82, 83), (53, 83, 82), (82, 77, 50), (79, 52, 78), (78, 83, 79), (53, 79, 83), (83, 78, 51), (98, 86, 96), (96, 97, 98), (85, 98, 97), (96, 84, 97), (100, 85, 97), (97, 99, 100), (89, 100, 99), (97, 84, 99), (102, 87, 101), (101, 96, 102), (86, 102, 96), (101, 84, 96), (104, 88, 103), (103, 101, 104), (87, 104, 101), (103, 84, 101), (105, 89, 99), (99, 103, 105), (88, 105, 103), (99, 84, 103), (107, 85, 100), (100, 106, 107), (94, 107, 106), (106, 100, 89), (109, 86, 98), (98, 108, 109), (90, 109, 108), (108, 98, 85), (111, 87, 102), (102, 110, 111), (91, 111, 110), (110, 102, 86), (113, 88, 104), (104, 112, 113), (92, 113, 112), (112, 104, 87), (115, 89, 105), (105, 114, 115), (93, 115, 114), (114, 105, 88), (116, 90, 108), (108, 107, 116), (94, 116, 107), (107, 108, 85), (117, 91, 110), (110, 109, 117), (90, 117, 109), (109, 110, 86), (118, 92, 112), (112, 111, 118), (91, 118, 111), (111, 112, 87), (119, 93, 114), (114, 113, 119), (92, 119, 113), (113, 114, 88), (120, 94, 106), (106, 115, 120), (93, 120, 115), (115, 106, 89), (122, 90, 116), (116, 121, 122), (95, 122, 121), (121, 116, 94), (123, 91, 117), (117, 122, 123), (95, 123, 122), (122, 117, 90), (124, 92, 118), (118, 123, 124), (95, 124, 123), (123, 118, 91), (125, 93, 119), (119, 124, 125), (95, 125, 124), (124, 119, 92), (121, 94, 120), (120, 125, 121), (95, 121, 125), (125, 120, 93)])
me_icosphere_018.materials.append(mat_yellow)
me_icosphere_018.use_remesh_preserve_volume = False
me_icosphere_018.use_remesh_preserve_attributes = False
me_icosphere_018.use_mirror_vertex_groups = False
me_icosphere_018.update()
me_cylinder_012 = bpy.data.meshes.new('Cylinder.012')
me_cylinder_012.from_pydata([(0.0, 1.0, -1.0), (0.866, 0.5, -1.0), (0.866, -0.5, -1.0), (-8.742e-08, -1.0, -1.0), (-0.866, -0.5, -1.0), (-0.866, 0.5, -1.0), (-1.27e-07, 0.5562, 1.0), (0.4817, 0.2781, 1.0), (0.4817, -0.2781, 1.0), (5.582e-07, -0.5562, 1.0), (-0.4817, -0.2781, 1.0), (-0.4817, 0.2781, 1.0), (0.0, 0.0, -1.0), (4.1e-08, -7.043e-08, 1.0), (0.6678, 0.7584, 0.0), (-7.341e-08, 1.144, 0.0), (0.6678, -0.01264, 0.0), (2.607e-07, -0.3982, 0.0), (-0.6678, -0.01265, 0.0), (-0.6678, 0.7584, 0.0)], [], [(12, 0, 1), (13, 7, 6), (12, 1, 2), (13, 8, 7), (12, 2, 3), (13, 9, 8), (12, 3, 4), (13, 10, 9), (12, 4, 5), (13, 11, 10), (5, 0, 12), (13, 6, 11), (0, 15, 14, 1), (15, 6, 7, 14), (1, 14, 16, 2), (14, 7, 8, 16), (2, 16, 17, 3), (16, 8, 9, 17), (3, 17, 18, 4), (17, 9, 10, 18), (4, 18, 19, 5), (18, 10, 11, 19), (6, 15, 19, 11), (15, 0, 5, 19)])
me_cylinder_012.materials.append(mat_winter_wood)
me_cylinder_012.use_remesh_preserve_volume = False
me_cylinder_012.use_remesh_preserve_attributes = False
me_cylinder_012.use_mirror_vertex_groups = False
me_cylinder_012.update()
me_icosphere_019 = bpy.data.meshes.new('Icosphere.019')
me_icosphere_019.from_pydata([(0.0, 0.0, -1.0), (0.7236, -0.5257, -0.4472), (-0.2764, -0.8506, -0.4472), (-0.8944, 0.0, -0.4472), (-0.2764, 0.8506, -0.4472), (0.7236, 0.5257, -0.4472), (0.2764, -0.8506, 0.4472), (-0.7236, -0.5257, 0.4472), (-0.7236, 0.5257, 0.4472), (0.2764, 0.8506, 0.4472), (0.8944, 0.0, 0.4472), (0.0, 0.0, 1.0), (-0.1625, -0.5, -0.8507), (0.4253, -0.309, -0.8507), (0.2629, -0.809, -0.5257), (0.4253, 0.309, -0.8507), (0.8506, 0.0, -0.5257), (-0.5257, 0.0, -0.8507), (-0.6882, -0.5, -0.5257), (-0.1625, 0.5, -0.8507), (-0.6882, 0.5, -0.5257), (0.2629, 0.809, -0.5257), (0.9511, 0.309, 0.0), (0.9511, -0.309, 0.0), (0.5878, -0.809, 0.0), (0.0, -1.0, 0.0), (-0.5878, -0.809, 0.0), (-0.9511, -0.309, 0.0), (-0.9511, 0.309, 0.0), (-0.5878, 0.809, 0.0), (0.0, 1.0, 0.0), (0.5878, 0.809, 0.0), (0.6882, -0.5, 0.5257), (-0.2629, -0.809, 0.5257), (-0.8506, 0.0, 0.5257), (-0.2629, 0.809, 0.5257), (0.6882, 0.5, 0.5257), (0.5257, 0.0, 0.8507), (0.1625, -0.5, 0.8507), (-0.4253, -0.309, 0.8507), (-0.4253, 0.309, 0.8507), (0.1625, 0.5, 0.8507)], [], [(14, 2, 12), (12, 13, 14), (1, 14, 13), (12, 0, 13), (16, 1, 13), (13, 15, 16), (5, 16, 15), (13, 0, 15), (18, 3, 17), (17, 12, 18), (2, 18, 12), (17, 0, 12), (20, 4, 19), (19, 17, 20), (3, 20, 17), (19, 0, 17), (21, 5, 15), (15, 19, 21), (4, 21, 19), (15, 0, 19), (23, 1, 16), (16, 22, 23), (10, 23, 22), (22, 16, 5), (25, 2, 14), (14, 24, 25), (6, 25, 24), (24, 14, 1), (27, 3, 18), (18, 26, 27), (7, 27, 26), (26, 18, 2), (29, 4, 20), (20, 28, 29), (8, 29, 28), (28, 20, 3), (31, 5, 21), (21, 30, 31), (9, 31, 30), (30, 21, 4), (32, 6, 24), (24, 23, 32), (10, 32, 23), (23, 24, 1), (33, 7, 26), (26, 25, 33), (6, 33, 25), (25, 26, 2), (34, 8, 28), (28, 27, 34), (7, 34, 27), (27, 28, 3), (35, 9, 30), (30, 29, 35), (8, 35, 29), (29, 30, 4), (36, 10, 22), (22, 31, 36), (9, 36, 31), (31, 22, 5), (38, 6, 32), (32, 37, 38), (11, 38, 37), (37, 32, 10), (39, 7, 33), (33, 38, 39), (11, 39, 38), (38, 33, 6), (40, 8, 34), (34, 39, 40), (11, 40, 39), (39, 34, 7), (41, 9, 35), (35, 40, 41), (11, 41, 40), (40, 35, 8), (37, 10, 36), (36, 41, 37), (11, 37, 41), (41, 36, 9)])
me_icosphere_019.materials.append(mat_yellow)
me_icosphere_019.use_remesh_preserve_volume = False
me_icosphere_019.use_remesh_preserve_attributes = False
me_icosphere_019.use_mirror_vertex_groups = False
me_icosphere_019.update()
me_cylinder_013 = bpy.data.meshes.new('Cylinder.013')
me_cylinder_013.from_pydata([(0.0, 1.0, -1.0), (0.866, 0.5, -1.0), (0.866, -0.5, -1.0), (-8.742e-08, -1.0, -1.0), (-0.866, -0.5, -1.0), (-0.866, 0.5, -1.0), (-1.27e-07, 0.5562, 1.0), (0.4817, 0.2781, 1.0), (0.4817, -0.2781, 1.0), (5.582e-07, -0.5562, 1.0), (-0.4817, -0.2781, 1.0), (-0.4817, 0.2781, 1.0), (0.0, 0.0, -1.0), (4.1e-08, -7.043e-08, 1.0), (0.6678, 0.7584, 0.0), (-7.341e-08, 1.144, 0.0), (0.6678, -0.01264, 0.0), (2.607e-07, -0.3982, 0.0), (-0.6678, -0.01265, 0.0), (-0.6678, 0.7584, 0.0)], [], [(12, 0, 1), (13, 7, 6), (12, 1, 2), (13, 8, 7), (12, 2, 3), (13, 9, 8), (12, 3, 4), (13, 10, 9), (12, 4, 5), (13, 11, 10), (5, 0, 12), (13, 6, 11), (0, 15, 14, 1), (15, 6, 7, 14), (1, 14, 16, 2), (14, 7, 8, 16), (2, 16, 17, 3), (16, 8, 9, 17), (3, 17, 18, 4), (17, 9, 10, 18), (4, 18, 19, 5), (18, 10, 11, 19), (6, 15, 19, 11), (15, 0, 5, 19)])
me_cylinder_013.materials.append(mat_winter_wood)
me_cylinder_013.use_remesh_preserve_volume = False
me_cylinder_013.use_remesh_preserve_attributes = False
me_cylinder_013.use_mirror_vertex_groups = False
me_cylinder_013.update()
me_icosphere_020 = bpy.data.meshes.new('Icosphere.020')
me_icosphere_020.from_pydata([(0.0, 0.0, -0.9147), (0.7236, -0.5257, -0.4472), (-0.2764, -0.8506, -0.4472), (-0.8944, 0.0, -0.4472), (-0.2764, 0.8506, -0.4472), (0.7236, 0.5257, -0.4472), (0.2764, -0.8506, 0.4472), (-0.7236, -0.5257, 0.4472), (-0.7236, 0.5257, 0.4472), (0.2764, 0.8506, 0.4472), (0.8944, 0.0, 0.4472), (0.0, 0.0, 0.9147), (-0.1625, -0.5, -0.8507), (0.4253, -0.309, -0.8507), (0.2629, -0.809, -0.5257), (0.3512, 0.1087, -0.8409), (0.8506, 0.0, -0.5257), (-0.5257, 0.0, -0.8507), (-0.6882, -0.5, -0.5257), (-0.1625, 0.5, -0.8507), (-0.6882, 0.5, -0.5257), (0.2629, 0.809, -0.5257), (0.9511, 0.309, 0.0), (0.9511, -0.309, 0.0), (0.5878, -0.809, 0.0), (0.0, -1.0, 0.0), (-0.5878, -0.809, 0.0), (-0.9511, -0.309, 0.0), (-0.9511, 0.309, 0.0), (-0.5878, 0.809, 0.0), (0.0, 1.0, 0.0), (0.5878, 0.809, 0.0), (0.6882, -0.5, 0.5257), (-0.2629, -0.809, 0.5257), (-0.8506, 0.0, 0.5257), (-0.2629, 0.809, 0.5257), (0.6882, 0.5, 0.5257), (0.454, 1.444e-09, 0.8238), (0.1403, -0.4318, 0.8238), (-0.3673, -0.2669, 0.8238), (-0.3673, 0.2669, 0.8238), (0.1403, 0.4318, 0.8238)], [], [(14, 2, 12), (12, 13, 14), (1, 14, 13), (12, 0, 13), (16, 1, 13), (13, 15, 16), (5, 16, 15), (13, 0, 15), (18, 3, 17), (17, 12, 18), (2, 18, 12), (17, 0, 12), (20, 4, 19), (19, 17, 20), (3, 20, 17), (19, 0, 17), (21, 5, 15), (15, 19, 21), (4, 21, 19), (15, 0, 19), (23, 1, 16), (16, 22, 23), (10, 23, 22), (22, 16, 5), (25, 2, 14), (14, 24, 25), (6, 25, 24), (24, 14, 1), (27, 3, 18), (18, 26, 27), (7, 27, 26), (26, 18, 2), (29, 4, 20), (20, 28, 29), (8, 29, 28), (28, 20, 3), (31, 5, 21), (21, 30, 31), (9, 31, 30), (30, 21, 4), (32, 6, 24), (24, 23, 32), (10, 32, 23), (23, 24, 1), (33, 7, 26), (26, 25, 33), (6, 33, 25), (25, 26, 2), (34, 8, 28), (28, 27, 34), (7, 34, 27), (27, 28, 3), (35, 9, 30), (30, 29, 35), (8, 35, 29), (29, 30, 4), (36, 10, 22), (22, 31, 36), (9, 36, 31), (31, 22, 5), (38, 6, 32), (32, 37, 38), (11, 38, 37), (37, 32, 10), (39, 7, 33), (33, 38, 39), (11, 39, 38), (38, 33, 6), (40, 8, 34), (34, 39, 40), (11, 40, 39), (39, 34, 7), (41, 9, 35), (35, 40, 41), (11, 41, 40), (40, 35, 8), (37, 10, 36), (36, 41, 37), (11, 37, 41), (41, 36, 9)])
me_icosphere_020.materials.append(mat_yellow)
me_icosphere_020.use_remesh_preserve_volume = False
me_icosphere_020.use_remesh_preserve_attributes = False
me_icosphere_020.use_mirror_vertex_groups = False
me_icosphere_020.update()
me_cylinder_014 = bpy.data.meshes.new('Cylinder.014')
me_cylinder_014.from_pydata([(0.0, 1.0, -1.0), (0.866, 0.5, -1.0), (0.866, -0.5, -1.0), (-8.742e-08, -1.0, -1.0), (-0.866, -0.5, -1.0), (-0.866, 0.5, -1.0), (-1.27e-07, 0.5562, 1.176), (0.4817, 0.2781, 1.176), (0.4817, -0.2781, 1.176), (5.582e-07, -0.5562, 1.176), (-0.4817, -0.2781, 1.176), (-0.4817, 0.2781, 1.176), (0.0, 0.0, -1.0), (0.6678, 0.7584, 0.0), (-7.341e-08, 1.144, 0.0), (0.6678, -0.01264, 0.0), (2.607e-07, -0.3982, 0.0), (-0.6678, -0.01265, 0.0), (-0.6678, 0.7584, 0.0), (0.5747, 0.5183, 0.5), (-1.002e-07, 0.8501, 0.5), (0.5747, -0.1454, 0.5), (4.095e-07, -0.4772, 0.5), (-0.5747, -0.1454, 0.5), (-0.5747, 0.5183, 0.5), (0.5412, 0.4316, 0.6805), (-1.099e-07, 0.7441, 0.6805), (0.5412, -0.1933, 0.6805), (4.631e-07, -0.5057, 0.6805), (-0.5412, -0.1933, 0.6805), (-0.5412, 0.4316, 0.6805), (1.076, -1.758, 0.9435), (0.8914, -1.864, 0.9435), (0.8914, -1.854, 0.8821), (1.087, -1.742, 0.8821), (0.06635, 0.3993, 1.593), (-0.3492, 0.1594, 1.593), (-0.3492, -0.3205, 1.593), (0.06635, -0.5604, 1.593), (0.4819, -0.3205, 1.593), (0.4819, 0.1594, 1.593), (0.5055, 0.1307, 1.751), (0.1179, 0.3368, 1.706), (0.4825, -0.3212, 1.788), (0.07188, -0.5671, 1.78), (-0.3158, -0.3611, 1.735), (-0.2928, 0.09087, 1.699), (-0.3152, 0.283, 1.704), (0.01398, 0.4802, 1.71), (-0.3605, 0.338, 1.62), (-0.02733, 0.5303, 1.62), (-0.9295, 0.6766, 0.7171), (-0.5242, 0.9106, 0.7171), (-0.9546, 0.7415, 0.6111), (-0.5242, 0.99, 0.6111), (-0.4232, -0.5569, 1.685), (-0.3962, -0.5896, 1.757), (-0.08377, -0.7557, 1.779), (-0.08823, -0.7503, 1.685), (0.1607, 0.252, 1.991), (-0.2219, 0.02295, 1.983), (-0.2434, -0.3981, 2.018), (0.1178, -0.5901, 2.059), (0.5004, -0.361, 2.066), (0.5218, 0.06007, 2.032), (0.1392, -0.169, 2.025)], [], [(12, 0, 1), (12, 1, 2), (12, 2, 3), (12, 3, 4), (12, 4, 5), (5, 0, 12), (0, 14, 13, 1), (1, 13, 15, 2), (2, 15, 16, 3), (3, 16, 17, 4), (4, 17, 18, 5), (14, 0, 5, 18), (14, 20, 19, 13), (13, 19, 21, 15), (15, 21, 22, 16), (16, 22, 23, 17), (17, 23, 24, 18), (20, 14, 18, 24), (20, 26, 25, 19), (26, 6, 7, 25), (19, 25, 27, 21), (25, 7, 8, 27), (27, 8, 9, 28), (22, 28, 29, 23), (28, 9, 10, 29), (23, 29, 30, 24), (29, 10, 11, 30), (6, 26, 30, 11), (27, 28, 32, 31), (28, 22, 33, 32), (21, 27, 31, 34), (22, 21, 34, 33), (34, 31, 32, 33), (6, 11, 36, 35), (11, 10, 37, 36), (10, 9, 38, 37), (9, 8, 39, 38), (8, 7, 40, 39), (7, 6, 35, 40), (40, 35, 42, 41), (39, 40, 41, 43), (38, 39, 43, 44), (36, 37, 45, 46), (46, 42, 48, 47), (36, 46, 47, 49), (42, 35, 50, 48), (35, 36, 49, 50), (50, 49, 47, 48), (30, 26, 52, 51), (24, 30, 51, 53), (26, 20, 54, 52), (20, 24, 53, 54), (52, 54, 53, 51), (45, 37, 55, 56), (44, 45, 56, 57), (38, 44, 57, 58), (37, 38, 58, 55), (55, 58, 57, 56), (42, 46, 60, 59), (46, 45, 61, 60), (45, 44, 62, 61), (44, 43, 63, 62), (43, 41, 64, 63), (41, 42, 59, 64), (65, 59, 60), (65, 60, 61), (65, 61, 62), (65, 62, 63), (65, 63, 64), (65, 64, 59)])
me_cylinder_014.materials.append(mat_winter_wood)
me_cylinder_014.use_remesh_preserve_volume = False
me_cylinder_014.use_remesh_preserve_attributes = False
me_cylinder_014.use_mirror_vertex_groups = False
me_cylinder_014.update()
me_icosphere_021 = bpy.data.meshes.new('Icosphere.021')
me_icosphere_021.from_pydata([(0.0, 0.0, -1.0), (0.7236, -0.5257, -0.4472), (-0.2764, -0.8506, -0.4472), (-0.8944, 0.0, -0.4472), (-0.2764, 0.8506, -0.4472), (0.7236, 0.5257, -0.4472), (0.2764, -0.8506, 0.4472), (-0.7236, -0.5257, 0.4472), (-0.7236, 0.5257, 0.4472), (0.2764, 0.8506, 0.4472), (0.8944, 0.0, 0.4472), (0.0, 0.0, 1.0), (-0.1625, -0.5, -0.8507), (0.4253, -0.309, -0.8507), (0.2629, -0.809, -0.5257), (0.4253, 0.309, -0.8507), (0.8506, 0.0, -0.5257), (-0.5257, 0.0, -0.8507), (-0.6882, -0.5, -0.5257), (-0.1625, 0.5, -0.8507), (-0.6882, 0.5, -0.5257), (0.2629, 0.809, -0.5257), (0.9511, 0.309, 0.0), (0.9511, -0.309, 0.0), (0.5878, -0.809, 0.0), (0.0, -1.0, 0.0), (-0.5878, -0.809, 0.0), (-0.9511, -0.309, 0.0), (-0.9511, 0.309, 0.0), (-0.5878, 0.809, 0.0), (0.0, 1.0, 0.0), (0.5878, 0.809, 0.0), (0.6882, -0.5, 0.5257), (-0.2629, -0.809, 0.5257), (-0.8506, 0.0, 0.5257), (-0.2629, 0.809, 0.5257), (0.6882, 0.5, 0.5257), (0.5257, 0.0, 0.8507), (0.1625, -0.5, 0.8507), (-0.4253, -0.309, 0.8507), (-0.4253, 0.309, 0.8507), (0.1625, 0.5, 0.8507)], [], [(14, 2, 12), (12, 13, 14), (1, 14, 13), (12, 0, 13), (16, 1, 13), (13, 15, 16), (5, 16, 15), (13, 0, 15), (18, 3, 17), (17, 12, 18), (2, 18, 12), (17, 0, 12), (20, 4, 19), (19, 17, 20), (3, 20, 17), (19, 0, 17), (21, 5, 15), (15, 19, 21), (4, 21, 19), (15, 0, 19), (23, 1, 16), (16, 22, 23), (10, 23, 22), (22, 16, 5), (25, 2, 14), (14, 24, 25), (6, 25, 24), (24, 14, 1), (27, 3, 18), (18, 26, 27), (7, 27, 26), (26, 18, 2), (29, 4, 20), (20, 28, 29), (8, 29, 28), (28, 20, 3), (31, 5, 21), (21, 30, 31), (9, 31, 30), (30, 21, 4), (32, 6, 24), (24, 23, 32), (10, 32, 23), (23, 24, 1), (33, 7, 26), (26, 25, 33), (6, 33, 25), (25, 26, 2), (34, 8, 28), (28, 27, 34), (7, 34, 27), (27, 28, 3), (35, 9, 30), (30, 29, 35), (8, 35, 29), (29, 30, 4), (36, 10, 22), (22, 31, 36), (9, 36, 31), (31, 22, 5), (38, 6, 32), (32, 37, 38), (11, 38, 37), (37, 32, 10), (39, 7, 33), (33, 38, 39), (11, 39, 38), (38, 33, 6), (40, 8, 34), (34, 39, 40), (11, 40, 39), (39, 34, 7), (41, 9, 35), (35, 40, 41), (11, 41, 40), (40, 35, 8), (37, 10, 36), (36, 41, 37), (11, 37, 41), (41, 36, 9)])
me_icosphere_021.materials.append(mat_yellow)
me_icosphere_021.use_remesh_preserve_volume = False
me_icosphere_021.use_remesh_preserve_attributes = False
me_icosphere_021.use_mirror_vertex_groups = False
me_icosphere_021.update()
me_cylinder_005 = bpy.data.meshes.new('Cylinder.005')
me_cylinder_005.from_pydata([(0.0, 1.0, -1.0), (0.866, 0.5, -1.0), (0.866, -0.5, -1.0), (-8.742e-08, -1.0, -1.0), (-0.866, -0.5, -1.0), (-0.866, 0.5, -1.0), (-1.27e-07, 0.5562, 1.176), (0.4817, 0.2781, 1.176), (0.4817, -0.2781, 1.176), (5.582e-07, -0.5562, 1.176), (-0.4817, -0.2781, 1.176), (-0.4817, 0.2781, 1.176), (0.0, 0.0, -1.0), (0.6678, 0.7584, 0.0), (-7.341e-08, 1.144, 0.0), (0.6678, -0.01264, 0.0), (2.607e-07, -0.3982, 0.0), (-0.6678, -0.01265, 0.0), (-0.6678, 0.7584, 0.0), (0.5747, 0.5183, 0.5), (-1.002e-07, 0.8501, 0.5), (0.5747, -0.1454, 0.5), (4.095e-07, -0.4772, 0.5), (-0.5747, -0.1454, 0.5), (-0.5747, 0.5183, 0.5), (0.5412, 0.4316, 0.6805), (-1.099e-07, 0.7441, 0.6805), (0.5412, -0.1933, 0.6805), (4.631e-07, -0.5057, 0.6805), (-0.5412, -0.1933, 0.6805), (-0.5412, 0.4316, 0.6805), (1.076, -1.758, 0.9435), (0.8914, -1.864, 0.9435), (0.8914, -1.854, 0.8821), (1.087, -1.742, 0.8821), (0.06635, 0.3993, 1.593), (-0.3492, 0.1594, 1.593), (-0.3492, -0.3205, 1.593), (0.06635, -0.5604, 1.593), (0.4819, -0.3205, 1.593), (0.4819, 0.1594, 1.593), (0.5055, 0.1307, 1.751), (0.1179, 0.3368, 1.706), (0.4825, -0.3212, 1.788), (0.07188, -0.5671, 1.78), (-0.3158, -0.3611, 1.735), (-0.2928, 0.09087, 1.699), (-0.3152, 0.283, 1.704), (0.01398, 0.4802, 1.71), (-0.3605, 0.338, 1.62), (-0.02733, 0.5303, 1.62), (-0.9295, 0.6766, 0.7171), (-0.5242, 0.9106, 0.7171), (-0.9546, 0.7415, 0.6111), (-0.5242, 0.99, 0.6111), (-0.4232, -0.5569, 1.685), (-0.3962, -0.5896, 1.757), (-0.08377, -0.7557, 1.779), (-0.08823, -0.7503, 1.685), (0.1607, 0.252, 1.991), (-0.2219, 0.02295, 1.983), (-0.2434, -0.3981, 2.018), (0.1178, -0.5901, 2.059), (0.5004, -0.361, 2.066), (0.5218, 0.06007, 2.032), (0.1392, -0.169, 2.025)], [], [(12, 0, 1), (12, 1, 2), (12, 2, 3), (12, 3, 4), (12, 4, 5), (5, 0, 12), (0, 14, 13, 1), (1, 13, 15, 2), (2, 15, 16, 3), (3, 16, 17, 4), (4, 17, 18, 5), (14, 0, 5, 18), (14, 20, 19, 13), (13, 19, 21, 15), (15, 21, 22, 16), (16, 22, 23, 17), (17, 23, 24, 18), (20, 14, 18, 24), (20, 26, 25, 19), (26, 6, 7, 25), (19, 25, 27, 21), (25, 7, 8, 27), (27, 8, 9, 28), (22, 28, 29, 23), (28, 9, 10, 29), (23, 29, 30, 24), (29, 10, 11, 30), (6, 26, 30, 11), (27, 28, 32, 31), (28, 22, 33, 32), (21, 27, 31, 34), (22, 21, 34, 33), (34, 31, 32, 33), (6, 11, 36, 35), (11, 10, 37, 36), (10, 9, 38, 37), (9, 8, 39, 38), (8, 7, 40, 39), (7, 6, 35, 40), (40, 35, 42, 41), (39, 40, 41, 43), (38, 39, 43, 44), (36, 37, 45, 46), (46, 42, 48, 47), (36, 46, 47, 49), (42, 35, 50, 48), (35, 36, 49, 50), (50, 49, 47, 48), (30, 26, 52, 51), (24, 30, 51, 53), (26, 20, 54, 52), (20, 24, 53, 54), (52, 54, 53, 51), (45, 37, 55, 56), (44, 45, 56, 57), (38, 44, 57, 58), (37, 38, 58, 55), (55, 58, 57, 56), (42, 46, 60, 59), (46, 45, 61, 60), (45, 44, 62, 61), (44, 43, 63, 62), (43, 41, 64, 63), (41, 42, 59, 64), (65, 59, 60), (65, 60, 61), (65, 61, 62), (65, 62, 63), (65, 63, 64), (65, 64, 59)])
me_cylinder_005.materials.append(mat_winter_wood)
me_cylinder_005.use_remesh_preserve_volume = False
me_cylinder_005.use_remesh_preserve_attributes = False
me_cylinder_005.use_mirror_vertex_groups = False
me_cylinder_005.update()
me_icosphere_010 = bpy.data.meshes.new('Icosphere.010')
me_icosphere_010.from_pydata([(0.8916, 1.427, -1.021), (1.236, 1.177, -0.7584), (0.7602, 1.023, -0.7584), (0.4664, 1.427, -0.7584), (0.7602, 1.831, -0.7584), (1.236, 1.677, -0.7584), (1.023, 1.023, -0.3332), (0.5476, 1.177, -0.3332), (0.5476, 1.677, -0.3332), (1.023, 1.831, -0.3332), (1.317, 1.427, -0.3332), (0.8916, 1.427, -0.07046), (0.8143, 1.189, -0.9502), (1.094, 1.28, -0.9502), (1.017, 1.042, -0.7957), (1.094, 1.574, -0.9502), (1.296, 1.427, -0.7957), (0.6417, 1.427, -0.9502), (0.5644, 1.189, -0.7957), (0.8143, 1.665, -0.9502), (0.5644, 1.665, -0.7957), (1.017, 1.812, -0.7957), (1.344, 1.574, -0.5458), (1.344, 1.28, -0.5458), (1.171, 1.042, -0.5458), (0.8916, 0.9517, -0.5458), (0.6122, 1.042, -0.5458), (0.4395, 1.28, -0.5458), (0.4395, 1.574, -0.5458), (0.6122, 1.812, -0.5458), (0.8916, 1.902, -0.5458), (1.171, 1.812, -0.5458), (1.219, 1.189, -0.2959), (0.7666, 1.042, -0.2959), (0.4872, 1.427, -0.2959), (0.7666, 1.812, -0.2959), (1.219, 1.665, -0.2959), (1.141, 1.427, -0.1414), (0.9688, 1.189, -0.1414), (0.6894, 1.28, -0.1414), (0.6894, 1.574, -0.1414), (0.9688, 1.665, -0.1414), (0.0, 0.0, -1.0), (0.7236, -0.5257, -0.4472), (-0.2764, -0.8506, -0.4472), (-0.8944, 0.0, -0.4472), (-0.2764, 0.8506, -0.4472), (0.7236, 0.5257, -0.4472), (0.2764, -0.8506, 0.4472), (-0.7236, -0.5257, 0.4472), (-0.7236, 0.5257, 0.4472), (0.2764, 0.8506, 0.4472), (0.8944, 0.0, 0.4472), (0.0, 0.0, 1.0), (-0.1625, -0.5, -0.8507), (0.4253, -0.309, -0.8507), (0.2629, -0.809, -0.5257), (0.4253, 0.309, -0.8507), (0.8506, 0.0, -0.5257), (-0.5257, 0.0, -0.8507), (-0.6882, -0.5, -0.5257), (-0.1625, 0.5, -0.8507), (-0.6882, 0.5, -0.5257), (0.2629, 0.809, -0.5257), (0.9511, 0.309, 0.0), (0.9511, -0.309, 0.0), (0.5878, -0.809, 0.0), (0.0, -1.0, 0.0), (-0.5878, -0.809, 0.0), (-0.9511, -0.309, 0.0), (-0.9511, 0.309, 0.0), (-0.5878, 0.809, 0.0), (0.0, 1.0, 0.0), (0.5878, 0.809, 0.0), (0.6882, -0.5, 0.5257), (-0.2629, -0.809, 0.5257), (-0.8506, 0.0, 0.5257), (-0.2629, 0.809, 0.5257), (0.6882, 0.5, 0.5257), (0.5257, 0.0, 0.8507), (0.1625, -0.5, 0.8507), (-0.4253, -0.309, 0.8507), (-0.4253, 0.309, 0.8507), (0.1625, 0.5, 0.8507), (0.264, 0.9791, -0.7196), (1.468, 0.1041, 0.2005), (-0.1961, -0.4367, 0.2005), (-1.225, 0.9791, 0.2005), (-0.1961, 2.395, 0.2005), (1.468, 1.854, 0.2005), (0.724, -0.4367, 1.689), (-0.9404, 0.1041, 1.689), (-0.9404, 1.854, 1.689), (0.724, 2.395, 1.689), (1.753, 0.9791, 1.689), (0.264, 0.9791, 2.609), (-0.006434, 0.1469, -0.471), (0.9719, 0.4648, -0.471), (0.7015, -0.3674, 0.06984), (0.9719, 1.493, -0.471), (1.68, 0.9791, 0.06984), (-0.6111, 0.9791, -0.471), (-0.8815, 0.1469, 0.06984), (-0.006434, 1.811, -0.471), (-0.8815, 1.811, 0.06984), (0.7015, 2.326, 0.06984), (1.847, 1.493, 0.9449), (1.847, 0.4648, 0.9449), (1.242, -0.3674, 0.9449), (0.264, -0.6853, 0.9449), (-0.7144, -0.3674, 0.9449), (-1.319, 0.4648, 0.9449), (-1.319, 1.493, 0.9449), (-0.7144, 2.326, 0.9449), (0.264, 2.644, 0.9449), (1.242, 2.326, 0.9449), (1.409, 0.1469, 1.82), (-0.1736, -0.3674, 1.82), (-1.152, 0.9791, 1.82), (-0.1736, 2.326, 1.82), (1.409, 1.811, 1.82), (1.139, 0.9791, 2.361), (0.5344, 0.1469, 2.361), (-0.444, 0.4648, 2.361), (-0.444, 1.493, 2.361), (0.5344, 1.811, 2.361)], [], [(14, 2, 12), (12, 13, 14), (1, 14, 13), (12, 0, 13), (16, 1, 13), (13, 15, 16), (5, 16, 15), (13, 0, 15), (18, 3, 17), (17, 12, 18), (2, 18, 12), (17, 0, 12), (20, 4, 19), (19, 17, 20), (3, 20, 17), (19, 0, 17), (21, 5, 15), (15, 19, 21), (4, 21, 19), (15, 0, 19), (23, 1, 16), (16, 22, 23), (10, 23, 22), (22, 16, 5), (25, 2, 14), (14, 24, 25), (6, 25, 24), (24, 14, 1), (27, 3, 18), (18, 26, 27), (7, 27, 26), (26, 18, 2), (29, 4, 20), (20, 28, 29), (8, 29, 28), (28, 20, 3), (31, 5, 21), (21, 30, 31), (9, 31, 30), (30, 21, 4), (32, 6, 24), (24, 23, 32), (10, 32, 23), (23, 24, 1), (33, 7, 26), (26, 25, 33), (6, 33, 25), (25, 26, 2), (34, 8, 28), (28, 27, 34), (7, 34, 27), (27, 28, 3), (35, 9, 30), (30, 29, 35), (8, 35, 29), (29, 30, 4), (36, 10, 22), (22, 31, 36), (9, 36, 31), (31, 22, 5), (38, 6, 32), (32, 37, 38), (11, 38, 37), (37, 32, 10), (39, 7, 33), (33, 38, 39), (11, 39, 38), (38, 33, 6), (40, 8, 34), (34, 39, 40), (11, 40, 39), (39, 34, 7), (41, 9, 35), (35, 40, 41), (11, 41, 40), (40, 35, 8), (37, 10, 36), (36, 41, 37), (11, 37, 41), (41, 36, 9), (56, 44, 54), (54, 55, 56), (43, 56, 55), (54, 42, 55), (58, 43, 55), (55, 57, 58), (47, 58, 57), (55, 42, 57), (60, 45, 59), (59, 54, 60), (44, 60, 54), (59, 42, 54), (62, 46, 61), (61, 59, 62), (45, 62, 59), (61, 42, 59), (63, 47, 57), (57, 61, 63), (46, 63, 61), (57, 42, 61), (65, 43, 58), (58, 64, 65), (52, 65, 64), (64, 58, 47), (67, 44, 56), (56, 66, 67), (48, 67, 66), (66, 56, 43), (69, 45, 60), (60, 68, 69), (49, 69, 68), (68, 60, 44), (71, 46, 62), (62, 70, 71), (50, 71, 70), (70, 62, 45), (73, 47, 63), (63, 72, 73), (51, 73, 72), (72, 63, 46), (74, 48, 66), (66, 65, 74), (52, 74, 65), (65, 66, 43), (75, 49, 68), (68, 67, 75), (48, 75, 67), (67, 68, 44), (76, 50, 70), (70, 69, 76), (49, 76, 69), (69, 70, 45), (77, 51, 72), (72, 71, 77), (50, 77, 71), (71, 72, 46), (78, 52, 64), (64, 73, 78), (51, 78, 73), (73, 64, 47), (80, 48, 74), (74, 79, 80), (53, 80, 79), (79, 74, 52), (81, 49, 75), (75, 80, 81), (53, 81, 80), (80, 75, 48), (82, 50, 76), (76, 81, 82), (53, 82, 81), (81, 76, 49), (83, 51, 77), (77, 82, 83), (53, 83, 82), (82, 77, 50), (79, 52, 78), (78, 83, 79), (53, 79, 83), (83, 78, 51), (98, 86, 96), (96, 97, 98), (85, 98, 97), (96, 84, 97), (100, 85, 97), (97, 99, 100), (89, 100, 99), (97, 84, 99), (102, 87, 101), (101, 96, 102), (86, 102, 96), (101, 84, 96), (104, 88, 103), (103, 101, 104), (87, 104, 101), (103, 84, 101), (105, 89, 99), (99, 103, 105), (88, 105, 103), (99, 84, 103), (107, 85, 100), (100, 106, 107), (94, 107, 106), (106, 100, 89), (109, 86, 98), (98, 108, 109), (90, 109, 108), (108, 98, 85), (111, 87, 102), (102, 110, 111), (91, 111, 110), (110, 102, 86), (113, 88, 104), (104, 112, 113), (92, 113, 112), (112, 104, 87), (115, 89, 105), (105, 114, 115), (93, 115, 114), (114, 105, 88), (116, 90, 108), (108, 107, 116), (94, 116, 107), (107, 108, 85), (117, 91, 110), (110, 109, 117), (90, 117, 109), (109, 110, 86), (118, 92, 112), (112, 111, 118), (91, 118, 111), (111, 112, 87), (119, 93, 114), (114, 113, 119), (92, 119, 113), (113, 114, 88), (120, 94, 106), (106, 115, 120), (93, 120, 115), (115, 106, 89), (122, 90, 116), (116, 121, 122), (95, 122, 121), (121, 116, 94), (123, 91, 117), (117, 122, 123), (95, 123, 122), (122, 117, 90), (124, 92, 118), (118, 123, 124), (95, 124, 123), (123, 118, 91), (125, 93, 119), (119, 124, 125), (95, 125, 124), (124, 119, 92), (121, 94, 120), (120, 125, 121), (95, 121, 125), (125, 120, 93)])
me_icosphere_010.materials.append(mat_yellow)
me_icosphere_010.use_remesh_preserve_volume = False
me_icosphere_010.use_remesh_preserve_attributes = False
me_icosphere_010.use_mirror_vertex_groups = False
me_icosphere_010.update()

# ---- objects
ob_lamp = bpy.data.objects.new('Lamp', light_lamp)
ob_camera = bpy.data.objects.new('Camera', cam_camera)
ob_cylinder = bpy.data.objects.new('Cylinder', me_cylinder_006)
ob_icosphere = bpy.data.objects.new('Icosphere', me_icosphere_014)
ob_cylinder_001 = bpy.data.objects.new('Cylinder.001', me_cylinder_007)
ob_icosphere_001 = bpy.data.objects.new('Icosphere.001', me_icosphere_015)
ob_cylinder_002 = bpy.data.objects.new('Cylinder.002', me_cylinder_008)
ob_icosphere_002 = bpy.data.objects.new('Icosphere.002', me_icosphere_016)
ob_cylinder_003 = bpy.data.objects.new('Cylinder.003', me_cylinder_009)
ob_cylinder_004 = bpy.data.objects.new('Cylinder.004', me_cylinder_011)
ob_icosphere_003 = bpy.data.objects.new('Icosphere.003', me_icosphere_018)
ob_cylinder_005 = bpy.data.objects.new('Cylinder.005', me_cylinder_012)
ob_icosphere_004 = bpy.data.objects.new('Icosphere.004', me_icosphere_019)
ob_cylinder_006 = bpy.data.objects.new('Cylinder.006', me_cylinder_013)
ob_icosphere_005 = bpy.data.objects.new('Icosphere.005', me_icosphere_020)
ob_cylinder_007 = bpy.data.objects.new('Cylinder.007', me_cylinder_014)
ob_icosphere_006 = bpy.data.objects.new('Icosphere.006', me_icosphere_021)
ob_cylinder_008 = bpy.data.objects.new('Cylinder.008', me_cylinder_005)
ob_icosphere_007 = bpy.data.objects.new('Icosphere.007', me_icosphere_010)

# ---- transforms, parenting, visibility, modifiers, constraints
ob_lamp.location = (39.22, 37.01, 68.65)
ob_lamp.rotation_euler = (0.6001, 0.02532, 1.758)
ob_lamp.scale = (2.405, 2.405, 2.405)
ob_lamp.lock_rotations_4d = False
ob_lamp.empty_display_type = 'ARROWS'
ob_lamp.color = (0.0, 0.0, 0.0, 0.0)
ob_lamp.lineart.crease_threshold = 0.0
ob_camera.location = (79.62, -3.881, 45.69)
ob_camera.rotation_euler = (1.068, -0.02962, 1.492)
ob_camera.scale = (10.8, 10.8, 10.8)
ob_camera.lock_rotations_4d = False
ob_camera.empty_display_type = 'ARROWS'
ob_camera.color = (0.0, 0.0, 0.0, 0.0)
ob_camera.display_type = 'WIRE'
ob_camera.lineart.crease_threshold = 0.0
ob_cylinder.location = (0.0, -24.06, 0.0)
ob_cylinder.scale = (1.0, 1.0, 4.24)
ob_cylinder.lineart.crease_threshold = 0.0
ob_icosphere.location = (0.02666, -24.2, 4.266)
ob_icosphere.scale = (3.054, 3.054, 3.054)
ob_icosphere.lineart.crease_threshold = 0.0
_m = ob_icosphere.modifiers.new('Decimate', 'DECIMATE')
_m.ratio = 0.498
_m.angle_limit = 0.0
ob_cylinder_001.location = (-0.9719, -18.28, -1.806)
ob_cylinder_001.rotation_euler = (0.0, -0.0, -0.8556)
ob_cylinder_001.scale = (0.5889, 0.5889, 4.833)
ob_cylinder_001.lineart.crease_threshold = 0.0
_m = ob_cylinder_001.modifiers.new('Decimate', 'DECIMATE')
_m.ratio = 0.8
_m.angle_limit = 0.0
ob_icosphere_001.location = (0.06173, -16.68, 4.834)
ob_icosphere_001.rotation_euler = (-0.203, -0.04973, -0.7592)
ob_icosphere_001.scale = (2.031, 2.041, 3.082)
ob_icosphere_001.lineart.crease_threshold = 0.0
_m = ob_icosphere_001.modifiers.new('Decimate', 'DECIMATE')
_m.ratio = 0.4
_m.angle_limit = 0.0
ob_cylinder_002.location = (0.0, -9.996, -0.5131)
ob_cylinder_002.scale = (0.9061, 0.9061, 3.594)
ob_cylinder_002.lineart.crease_threshold = 0.0
ob_icosphere_002.location = (0.0, -9.996, 3.246)
ob_icosphere_002.rotation_euler = (0.0, 0.4021, 0.6551)
ob_icosphere_002.scale = (4.539, 4.563, 3.224)
ob_icosphere_002.lineart.crease_threshold = 0.0
_m = ob_icosphere_002.modifiers.new('Decimate', 'DECIMATE')
_m.ratio = 0.504
_m.angle_limit = 0.0
ob_cylinder_003.location = (0.0, -2.51, 0.3366)
ob_cylinder_003.scale = (0.7674, 0.7674, 4.581)
ob_cylinder_003.lineart.crease_threshold = 0.0
ob_cylinder_004.location = (0.2073, 3.629, -0.8626)
ob_cylinder_004.rotation_euler = (0.0, -0.0, -0.2667)
ob_cylinder_004.scale = (0.7185, 0.7185, 3.319)
ob_cylinder_004.lineart.crease_threshold = 0.0
ob_icosphere_003.location = (-0.1185, 2.126, 3.629)
ob_icosphere_003.rotation_euler = (-0.1354, -0.0, -0.2667)
ob_icosphere_003.scale = (2.505, 2.505, 3.12)
ob_icosphere_003.lineart.crease_threshold = 0.0
_m = ob_icosphere_003.modifiers.new('Decimate', 'DECIMATE')
_m.ratio = 0.496
_m.angle_limit = 0.0
ob_cylinder_005.location = (0.07288, 9.616, -1.938)
ob_cylinder_005.scale = (0.2222, 0.2222, 2.46)
ob_cylinder_005.lineart.crease_threshold = 0.0
ob_icosphere_004.location = (0.1906, 9.616, 1.333)
ob_icosphere_004.rotation_euler = (0.07666, 0.06423, 0.0)
ob_icosphere_004.scale = (1.199, 1.126, 1.281)
ob_icosphere_004.lineart.crease_threshold = 0.0
_m = ob_icosphere_004.modifiers.new('Decimate', 'DECIMATE')
_m.ratio = 0.502
_m.angle_limit = 0.0
ob_cylinder_006.location = (0.05132, 14.76, -1.914)
ob_cylinder_006.rotation_euler = (0.0, -0.0, 1.057)
ob_cylinder_006.scale = (0.4828, 0.4828, 2.105)
ob_cylinder_006.lineart.crease_threshold = 0.0
ob_icosphere_005.location = (-0.2395, 14.92, 3.102)
ob_icosphere_005.rotation_euler = (-0.01742, -0.103, -1.499)
ob_icosphere_005.scale = (2.181, 2.181, 4.481)
ob_icosphere_005.lineart.crease_threshold = 0.0
_m = ob_icosphere_005.modifiers.new('Decimate', 'DECIMATE')
_m.ratio = 0.6
_m.angle_limit = 0.0
ob_cylinder_007.location = (0.7262, 21.9, -1.014)
ob_cylinder_007.rotation_euler = (0.0, -0.0, -1.326)
ob_cylinder_007.scale = (0.678, 0.678, 2.956)
ob_cylinder_007.lineart.crease_threshold = 0.0
ob_icosphere_006.location = (-0.8492, 20.39, 2.202)
ob_icosphere_006.rotation_euler = (-0.9606, -0.1184, -0.9038)
ob_icosphere_006.scale = (1.592, 1.95, 1.592)
ob_icosphere_006.lineart.crease_threshold = 0.0
_m = ob_icosphere_006.modifiers.new('Decimate', 'DECIMATE')
_m.ratio = 0.5
_m.angle_limit = 0.0
ob_cylinder_008.location = (0.8841, 30.3, -2.049)
ob_cylinder_008.rotation_euler = (0.0, -0.0, -1.266)
ob_cylinder_008.scale = (1.15, 1.15, 2.075)
ob_cylinder_008.lineart.crease_threshold = 0.0
ob_icosphere_007.location = (-0.1579, 27.1, 2.425)
ob_icosphere_007.rotation_euler = (0.0, -0.0, 0.0601)
ob_icosphere_007.scale = (3.123, 3.353, 3.633)
ob_icosphere_007.lineart.crease_threshold = 0.0
_m = ob_icosphere_007.modifiers.new('Decimate', 'DECIMATE')
_m.ratio = 0.4523
_m.angle_limit = 0.0

# ---- collection membership
col_collection_1.objects.link(ob_lamp)
col_collection_1.objects.link(ob_camera)
col_collection_1.objects.link(ob_cylinder)
col_collection_1.objects.link(ob_icosphere)
col_collection_1.objects.link(ob_cylinder_001)
col_collection_1.objects.link(ob_icosphere_001)
col_collection_1.objects.link(ob_cylinder_002)
col_collection_1.objects.link(ob_icosphere_002)
col_collection_1.objects.link(ob_cylinder_003)
col_collection_1.objects.link(ob_cylinder_004)
col_collection_1.objects.link(ob_icosphere_003)
col_collection_1.objects.link(ob_cylinder_005)
col_collection_1.objects.link(ob_icosphere_004)
col_collection_1.objects.link(ob_cylinder_006)
col_collection_1.objects.link(ob_icosphere_005)
col_collection_1.objects.link(ob_cylinder_007)
col_collection_1.objects.link(ob_icosphere_006)
col_collection_1.objects.link(ob_cylinder_008)
col_collection_1.objects.link(ob_icosphere_007)

# ---- scene / render settings (as saved in the file)
scene.camera = ob_camera
scene.frame_start = 1; scene.frame_end = 250; scene.frame_set(0)
scene.render.engine = 'BLENDER_EEVEE_NEXT'
scene.render.image_settings.color_mode = 'RGB'
scene.render.image_settings.compression = 90
scene.render.resolution_percentage = 50
scene.render.dither_intensity = 0.0
scene.render.bake_margin = 2
scene.render.bake_bias = 0.0
scene.cycles.use_denoising = False
scene.cycles.samples = 10
scene.cycles.sampling_pattern = 'TABULATED_SOBOL'
scene.cycles.light_sampling_threshold = 0.0
scene.cycles.use_adaptive_sampling = False
scene.cycles.use_light_tree = False
scene.cycles.blur_glossy = 0.0
scene.cycles.volume_bounces = 1
scene.cycles.pixel_filter_type = 'GAUSSIAN'
scene.cycles.sample_clamp_indirect = 0.0
scene.view_settings.view_transform = 'Standard'
bpy.context.view_layer.update()
